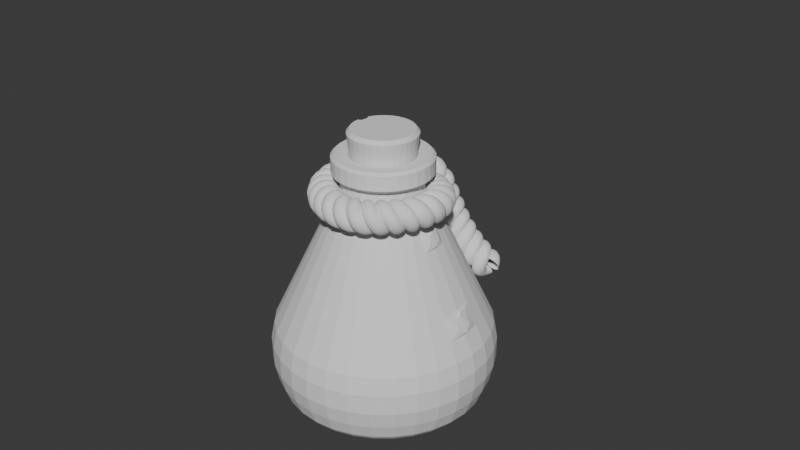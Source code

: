 # Source: elixir_bottle.blend  (saved by Blender 4.4.32; exported with 4.5.12 LTS)
import bpy
from mathutils import Matrix  # noqa: F401  (used for matrix-valued properties, if any)

bpy.ops.wm.read_factory_settings(use_empty=True)
scene = bpy.context.scene
scene.name = 'Scene'

# ---- collections
col_collection = bpy.data.collections.new('Collection'); scene.collection.children.link(col_collection)

# ---- world
world_world = bpy.data.worlds.new('World'); scene.world = world_world
world_world.use_nodes = True; world_world.node_tree.nodes.clear()
_N = world_world.node_tree.nodes; _L = world_world.node_tree.links
n0 = _N.new('ShaderNodeOutputWorld'); n0.name = 'World Output'; n0.location = (300, 300)
n1 = _N.new('ShaderNodeBackground'); n1.name = 'Background'; n1.location = (10, 300)
n1.inputs[0].default_value = (0.05088, 0.05088, 0.05088, 1.0)
_L.new(n1.outputs[0], n0.inputs[0])
n0.is_active_output = True
world_world.color = (0.05088, 0.05088, 0.05088)
world_world.sun_shadow_jitter_overblur = 0.0

# ---- meshes
me_cylinder = bpy.data.meshes.new('Cylinder')
me_cylinder.from_pydata([(0.0, 0.2693, 0.08556), (0.05253, 0.2641, 0.08556), (0.103, 0.2488, 0.08556), (0.1496, 0.2239, 0.08556), (0.1904, 0.1904, 0.08556), (0.2239, 0.1496, 0.08556), (0.2488, 0.103, 0.08556), (0.2641, 0.05253, 0.08556), (0.2693, 0.0, 0.08556), (0.2641, -0.05253, 0.08556), (0.2488, -0.103, 0.08556), (0.2239, -0.1496, 0.08556), (0.1904, -0.1904, 0.08556), (0.1496, -0.2239, 0.08556), (0.103, -0.2488, 0.08556), (0.05253, -0.2641, 0.08556), (0.0, -0.2693, 0.08556), (-0.05253, -0.2641, 0.08556), (-0.103, -0.2488, 0.08556), (-0.1496, -0.2239, 0.08556), (-0.1904, -0.1904, 0.08556), (-0.2239, -0.1496, 0.08556), (-0.2488, -0.103, 0.08556), (-0.2641, -0.05253, 0.08556), (-0.2693, 0.0, 0.08556), (-0.2641, 0.05253, 0.08556), (-0.2488, 0.103, 0.08556), (-0.2239, 0.1496, 0.08556), (-0.1904, 0.1904, 0.08556), (-0.1496, 0.2239, 0.08556), (-0.103, 0.2488, 0.08556), (-0.05253, 0.2641, 0.08556), (0.06145, 0.3089, 1.817), (1.595e-09, 0.315, 1.817), (0.1205, 0.291, 1.817), (0.175, 0.2619, 1.817), (0.2227, 0.2227, 1.817), (0.2619, 0.175, 1.817), (0.291, 0.1205, 1.817), (0.3089, 0.06145, 1.817), (0.315, 8.424e-09, 1.817), (0.3089, -0.06145, 1.817), (0.291, -0.1205, 1.817), (0.2619, -0.175, 1.817), (0.2227, -0.2227, 1.817), (0.175, -0.2619, 1.817), (0.1205, -0.291, 1.817), (0.06145, -0.3089, 1.817), (1.595e-09, -0.315, 1.817), (-0.06145, -0.3089, 1.817), (-0.1205, -0.291, 1.817), (-0.175, -0.2619, 1.817), (-0.2227, -0.2227, 1.817), (-0.2619, -0.175, 1.817), (-0.291, -0.1205, 1.817), (-0.3089, -0.06145, 1.817), (-0.315, 8.424e-09, 1.817), (-0.3089, 0.06145, 1.817), (-0.291, 0.1205, 1.817), (-0.2619, 0.175, 1.817), (-0.2227, 0.2227, 1.817), (-0.175, 0.2619, 1.817), (-0.1205, 0.291, 1.817), (-0.06145, 0.3089, 1.817), (0.04755, 0.239, 1.834), (4.883e-09, 0.2437, 1.834), (0.09327, 0.2252, 1.834), (0.1354, 0.2026, 1.834), (0.1723, 0.1723, 1.834), (0.2026, 0.1354, 1.834), (0.2252, 0.09327, 1.834), (0.239, 0.04755, 1.834), (0.2437, 5.139e-09, 1.834), (0.239, -0.04755, 1.834), (0.2252, -0.09327, 1.834), (0.2026, -0.1354, 1.834), (0.1723, -0.1723, 1.834), (0.1354, -0.2026, 1.834), (0.09327, -0.2252, 1.834), (0.04755, -0.239, 1.834), (4.883e-09, -0.2437, 1.834), (-0.04755, -0.239, 1.834), (-0.09327, -0.2252, 1.834), (-0.1354, -0.2026, 1.834), (-0.1723, -0.1723, 1.834), (-0.2026, -0.1354, 1.834), (-0.2252, -0.09327, 1.834), (-0.239, -0.04755, 1.834), (-0.2437, 5.139e-09, 1.834), (-0.239, 0.04755, 1.834), (-0.2252, 0.09327, 1.834), (-0.2026, 0.1354, 1.834), (-0.1723, 0.1723, 1.834), (-0.1354, 0.2026, 1.834), (-0.09327, 0.2252, 1.834), (-0.04755, 0.239, 1.834), (0.0, 0.6229, 0.0), (0.1215, 0.6109, 0.0), (0.2384, 0.5754, 0.0), (0.346, 0.5179, 0.0), (0.4404, 0.4404, 0.0), (0.5179, 0.346, 0.0), (0.5754, 0.2384, 0.0), (0.6109, 0.1215, 0.0), (0.6229, 0.0, 0.0), (0.6109, -0.1215, 0.0), (0.5754, -0.2384, 0.0), (0.5179, -0.346, 0.0), (0.4404, -0.4404, 0.0), (0.346, -0.5179, 0.0), (0.2384, -0.5754, 0.0), (0.1215, -0.6109, 0.0), (0.0, -0.6229, 0.0), (-0.1215, -0.6109, 0.0), (-0.2384, -0.5754, 0.0), (-0.346, -0.5179, 0.0), (-0.4404, -0.4404, 0.0), (-0.5179, -0.346, 0.0), (-0.5754, -0.2384, 0.0), (-0.6109, -0.1215, 0.0), (-0.6229, 0.0, 0.0), (-0.6109, 0.1215, 0.0), (-0.5754, 0.2384, 0.0), (-0.5179, 0.346, 0.0), (-0.4404, 0.4404, 0.0), (-0.346, 0.5179, 0.0), (-0.2384, 0.5754, 0.0), (-0.1215, 0.6109, 0.0), (0.0, 0.7017, 0.0), (1.485e-10, 0.7894, 0.05968), (5.821e-11, 0.754, 0.01748), (0.154, 0.7742, 0.05968), (0.1369, 0.6882, 0.0), (0.1471, 0.7395, 0.01748), (0.3021, 0.7293, 0.05968), (0.2685, 0.6483, 0.0), (0.2886, 0.6966, 0.01748), (0.4386, 0.6564, 0.05968), (0.3898, 0.5834, 0.0), (0.4189, 0.627, 0.01748), (0.5582, 0.5582, 0.05968), (0.4962, 0.4962, 0.0), (0.5332, 0.5332, 0.01748), (0.6564, 0.4386, 0.05968), (0.5834, 0.3898, 0.0), (0.627, 0.4189, 0.01748), (0.7293, 0.3021, 0.05968), (0.6483, 0.2685, 0.0), (0.6966, 0.2886, 0.01748), (0.7742, 0.154, 0.05968), (0.6882, 0.1369, 0.0), (0.7395, 0.1471, 0.01748), (0.7894, 1.827e-10, 0.05968), (0.7017, 0.0, 0.0), (0.754, 5.821e-11, 0.01748), (0.7742, -0.154, 0.05968), (0.6882, -0.1369, 0.0), (0.7395, -0.1471, 0.01748), (0.7293, -0.3021, 0.05968), (0.6483, -0.2685, 0.0), (0.6966, -0.2886, 0.01748), (0.6564, -0.4386, 0.05968), (0.5834, -0.3898, 0.0), (0.627, -0.4189, 0.01748), (0.5582, -0.5582, 0.05968), (0.4962, -0.4962, 0.0), (0.5332, -0.5332, 0.01748), (0.4386, -0.6564, 0.05968), (0.3898, -0.5834, 0.0), (0.4189, -0.627, 0.01748), (0.3021, -0.7293, 0.05968), (0.2685, -0.6483, 0.0), (0.2886, -0.6966, 0.01748), (0.154, -0.7742, 0.05968), (0.1369, -0.6882, 0.0), (0.1471, -0.7395, 0.01748), (1.485e-10, -0.7894, 0.05968), (0.0, -0.7017, 0.0), (5.821e-11, -0.754, 0.01748), (-0.154, -0.7742, 0.05968), (-0.1369, -0.6882, 0.0), (-0.1471, -0.7395, 0.01748), (-0.3021, -0.7293, 0.05968), (-0.2685, -0.6483, 0.0), (-0.2886, -0.6966, 0.01748), (-0.4386, -0.6564, 0.05968), (-0.3898, -0.5834, 0.0), (-0.4189, -0.627, 0.01748), (-0.5582, -0.5582, 0.05968), (-0.4962, -0.4962, 0.0), (-0.5332, -0.5332, 0.01748), (-0.6564, -0.4386, 0.05968), (-0.5834, -0.3898, 0.0), (-0.627, -0.4189, 0.01748), (-0.7293, -0.3021, 0.05968), (-0.6483, -0.2685, 0.0), (-0.6966, -0.2886, 0.01748), (-0.7742, -0.154, 0.05968), (-0.6882, -0.1369, 0.0), (-0.7395, -0.1471, 0.01748), (-0.7894, 1.827e-10, 0.05968), (-0.7017, 0.0, 0.0), (-0.754, 5.821e-11, 0.01748), (-0.7742, 0.154, 0.05968), (-0.6882, 0.1369, 0.0), (-0.7395, 0.1471, 0.01748), (-0.7293, 0.3021, 0.05968), (-0.6483, 0.2685, 0.0), (-0.6966, 0.2886, 0.01748), (-0.6564, 0.4386, 0.05968), (-0.5834, 0.3898, 0.0), (-0.627, 0.4189, 0.01748), (-0.5582, 0.5582, 0.05968), (-0.4962, 0.4962, 0.0), (-0.5332, 0.5332, 0.01748), (-0.4386, 0.6564, 0.05968), (-0.3898, 0.5834, 0.0), (-0.4189, 0.627, 0.01748), (-0.3021, 0.7293, 0.05968), (-0.2685, 0.6483, 0.0), (-0.2886, 0.6966, 0.01748), (-0.154, 0.7742, 0.05968), (-0.1369, 0.6882, 0.0), (-0.1471, 0.7395, 0.01748), (4.433e-10, 0.8358, 0.1782), (1.917e-09, 0.8416, 0.6074), (9.313e-10, 0.8672, 0.3139), (1.397e-09, 0.8694, 0.471), (0.1642, 0.8255, 0.6074), (0.1631, 0.8198, 0.1782), (0.1696, 0.8527, 0.471), (0.1692, 0.8506, 0.3139), (0.3221, 0.7776, 0.6074), (0.3199, 0.7722, 0.1782), (0.3327, 0.8032, 0.471), (0.3319, 0.8012, 0.3139), (0.4676, 0.6998, 0.6074), (0.4644, 0.695, 0.1782), (0.483, 0.7228, 0.471), (0.4818, 0.7211, 0.3139), (0.5951, 0.5951, 0.6074), (0.591, 0.591, 0.1782), (0.6147, 0.6147, 0.471), (0.6132, 0.6132, 0.3139), (0.6998, 0.4676, 0.6074), (0.695, 0.4644, 0.1782), (0.7228, 0.483, 0.471), (0.7211, 0.4818, 0.3139), (0.7776, 0.3221, 0.6074), (0.7722, 0.3199, 0.1782), (0.8032, 0.3327, 0.471), (0.8012, 0.3319, 0.3139), (0.8255, 0.1642, 0.6074), (0.8198, 0.1631, 0.1782), (0.8527, 0.1696, 0.471), (0.8506, 0.1692, 0.3139), (0.8416, 2.36e-09, 0.6074), (0.8358, 5.456e-10, 0.1782), (0.8694, 1.63e-09, 0.471), (0.8672, 1.048e-09, 0.3139), (0.8255, -0.1642, 0.6074), (0.8198, -0.1631, 0.1782), (0.8527, -0.1696, 0.471), (0.8506, -0.1692, 0.3139), (0.7776, -0.3221, 0.6074), (0.7722, -0.3199, 0.1782), (0.8032, -0.3327, 0.471), (0.8012, -0.3319, 0.3139), (0.6998, -0.4676, 0.6074), (0.695, -0.4644, 0.1782), (0.7228, -0.483, 0.471), (0.7211, -0.4818, 0.3139), (0.5951, -0.5951, 0.6074), (0.591, -0.591, 0.1782), (0.6147, -0.6147, 0.471), (0.6132, -0.6132, 0.3139), (0.4676, -0.6998, 0.6074), (0.4644, -0.695, 0.1782), (0.483, -0.7228, 0.471), (0.4818, -0.7211, 0.3139), (0.3221, -0.7776, 0.6074), (0.3199, -0.7722, 0.1782), (0.3327, -0.8032, 0.471), (0.3319, -0.8012, 0.3139), (0.1642, -0.8255, 0.6074), (0.1631, -0.8198, 0.1782), (0.1696, -0.8527, 0.471), (0.1692, -0.8506, 0.3139), (1.917e-09, -0.8416, 0.6074), (4.433e-10, -0.8358, 0.1782), (1.397e-09, -0.8694, 0.471), (9.313e-10, -0.8672, 0.3139), (-0.1642, -0.8255, 0.6074), (-0.1631, -0.8198, 0.1782), (-0.1696, -0.8527, 0.471), (-0.1692, -0.8506, 0.3139), (-0.3221, -0.7776, 0.6074), (-0.3199, -0.7722, 0.1782), (-0.3327, -0.8032, 0.471), (-0.3319, -0.8012, 0.3139), (-0.4676, -0.6998, 0.6074), (-0.4644, -0.695, 0.1782), (-0.483, -0.7228, 0.471), (-0.4818, -0.7211, 0.3139), (-0.5951, -0.5951, 0.6074), (-0.591, -0.591, 0.1782), (-0.6147, -0.6147, 0.471), (-0.6132, -0.6132, 0.3139), (-0.6998, -0.4676, 0.6074), (-0.695, -0.4644, 0.1782), (-0.7228, -0.483, 0.471), (-0.7211, -0.4818, 0.3139), (-0.7776, -0.3221, 0.6074), (-0.7722, -0.3199, 0.1782), (-0.8032, -0.3327, 0.471), (-0.8012, -0.3319, 0.3139), (-0.8255, -0.1642, 0.6074), (-0.8198, -0.1631, 0.1782), (-0.8527, -0.1696, 0.471), (-0.8506, -0.1692, 0.3139), (-0.8416, 2.36e-09, 0.6074), (-0.8358, 5.456e-10, 0.1782), (-0.8694, 1.63e-09, 0.471), (-0.8672, 1.048e-09, 0.3139), (-0.8255, 0.1642, 0.6074), (-0.8198, 0.1631, 0.1782), (-0.8527, 0.1696, 0.471), (-0.8506, 0.1692, 0.3139), (-0.7776, 0.3221, 0.6074), (-0.7722, 0.3199, 0.1782), (-0.8032, 0.3327, 0.471), (-0.8012, 0.3319, 0.3139), (-0.6998, 0.4676, 0.6074), (-0.695, 0.4644, 0.1782), (-0.7228, 0.483, 0.471), (-0.7211, 0.4818, 0.3139), (-0.5951, 0.5951, 0.6074), (-0.591, 0.591, 0.1782), (-0.6147, 0.6147, 0.471), (-0.6132, 0.6132, 0.3139), (-0.4676, 0.6998, 0.6074), (-0.4644, 0.695, 0.1782), (-0.483, 0.7228, 0.471), (-0.4818, 0.7211, 0.3139), (-0.3221, 0.7776, 0.6074), (-0.3199, 0.7722, 0.1782), (-0.3327, 0.8032, 0.471), (-0.3319, 0.8012, 0.3139), (-0.1642, 0.8255, 0.6074), (-0.1631, 0.8198, 0.1782), (-0.1696, 0.8527, 0.471), (-0.1692, 0.8506, 0.3139), (2.795e-09, 0.3295, 1.692), (2.278e-09, 0.315, 1.775), (2.712e-09, 0.3193, 1.733), (0.06145, 0.3089, 1.775), (0.06429, 0.3232, 1.692), (0.06228, 0.3131, 1.733), (0.1205, 0.291, 1.775), (0.1261, 0.3045, 1.692), (0.1222, 0.295, 1.733), (0.175, 0.2619, 1.775), (0.1831, 0.274, 1.692), (0.1774, 0.2654, 1.733), (0.2227, 0.2227, 1.775), (0.233, 0.233, 1.692), (0.2257, 0.2257, 1.733), (0.2619, 0.175, 1.775), (0.274, 0.1831, 1.692), (0.2654, 0.1774, 1.733), (0.291, 0.1205, 1.775), (0.3045, 0.1261, 1.692), (0.295, 0.1222, 1.733), (0.3089, 0.06145, 1.775), (0.3232, 0.06429, 1.692), (0.3131, 0.06228, 1.733), (0.315, 8.424e-09, 1.775), (0.3295, 8.208e-09, 1.692), (0.3193, 8.373e-09, 1.733), (0.3089, -0.06145, 1.775), (0.3232, -0.06429, 1.692), (0.3131, -0.06228, 1.733), (0.291, -0.1205, 1.775), (0.3045, -0.1261, 1.692), (0.295, -0.1222, 1.733), (0.2619, -0.175, 1.775), (0.274, -0.1831, 1.692), (0.2654, -0.1774, 1.733), (0.2227, -0.2227, 1.775), (0.233, -0.233, 1.692), (0.2257, -0.2257, 1.733), (0.175, -0.2619, 1.775), (0.1831, -0.274, 1.692), (0.1774, -0.2654, 1.733), (0.1205, -0.291, 1.775), (0.1261, -0.3045, 1.692), (0.1222, -0.295, 1.733), (0.06145, -0.3089, 1.775), (0.06429, -0.3232, 1.692), (0.06228, -0.3131, 1.733), (2.278e-09, -0.315, 1.775), (2.795e-09, -0.3295, 1.692), (2.712e-09, -0.3193, 1.733), (-0.06145, -0.3089, 1.775), (-0.06429, -0.3232, 1.692), (-0.06228, -0.3131, 1.733), (-0.1205, -0.291, 1.775), (-0.1261, -0.3045, 1.692), (-0.1222, -0.295, 1.733), (-0.175, -0.2619, 1.775), (-0.1831, -0.274, 1.692), (-0.1774, -0.2654, 1.733), (-0.2227, -0.2227, 1.775), (-0.233, -0.233, 1.692), (-0.2257, -0.2257, 1.733), (-0.2619, -0.175, 1.775), (-0.274, -0.1831, 1.692), (-0.2654, -0.1774, 1.733), (-0.291, -0.1205, 1.775), (-0.3045, -0.1261, 1.692), (-0.295, -0.1222, 1.733), (-0.3089, -0.06145, 1.775), (-0.3232, -0.06429, 1.692), (-0.3131, -0.06228, 1.733), (-0.315, 8.424e-09, 1.775), (-0.3295, 8.208e-09, 1.692), (-0.3193, 8.373e-09, 1.733), (-0.3089, 0.06145, 1.775), (-0.3232, 0.06429, 1.692), (-0.3131, 0.06228, 1.733), (-0.291, 0.1205, 1.775), (-0.3045, 0.1261, 1.692), (-0.295, 0.1222, 1.733), (-0.2619, 0.175, 1.775), (-0.274, 0.1831, 1.692), (-0.2654, 0.1774, 1.733), (-0.2227, 0.2227, 1.775), (-0.233, 0.233, 1.692), (-0.2257, 0.2257, 1.733), (-0.175, 0.2619, 1.775), (-0.1831, 0.274, 1.692), (-0.1774, 0.2654, 1.733), (-0.1205, 0.291, 1.775), (-0.1261, 0.3045, 1.692), (-0.1222, 0.295, 1.733), (-0.06145, 0.3089, 1.775), (-0.06429, 0.3232, 1.692), (-0.06228, 0.3131, 1.733), (0.07431, 0.3736, 1.84), (0.06978, 0.3508, 1.817), (-2.562e-10, 0.3577, 1.817), (-1.078e-09, 0.3809, 1.84), (0.1458, 0.3519, 1.84), (0.1369, 0.3304, 1.817), (0.2116, 0.3167, 1.84), (0.1987, 0.2974, 1.817), (0.2693, 0.2693, 1.84), (0.2529, 0.2529, 1.817), (0.3167, 0.2116, 1.84), (0.2974, 0.1987, 1.817), (0.3519, 0.1458, 1.84), (0.3304, 0.1369, 1.817), (0.3736, 0.07431, 1.84), (0.3508, 0.06978, 1.817), (0.3809, 5.806e-09, 1.84), (0.3577, 6.729e-09, 1.817), (0.3736, -0.07431, 1.84), (0.3508, -0.06978, 1.817), (0.3519, -0.1458, 1.84), (0.3304, -0.1369, 1.817), (0.3167, -0.2116, 1.84), (0.2974, -0.1987, 1.817), (0.2693, -0.2693, 1.84), (0.2529, -0.2529, 1.817), (0.2116, -0.3167, 1.84), (0.1987, -0.2974, 1.817), (0.1458, -0.3519, 1.84), (0.1369, -0.3304, 1.817), (0.07431, -0.3736, 1.84), (0.06978, -0.3508, 1.817), (-1.078e-09, -0.3809, 1.84), (-2.562e-10, -0.3577, 1.817), (-0.07431, -0.3736, 1.84), (-0.06978, -0.3508, 1.817), (-0.1458, -0.3519, 1.84), (-0.1369, -0.3304, 1.817), (-0.2116, -0.3167, 1.84), (-0.1987, -0.2974, 1.817), (-0.2693, -0.2693, 1.84), (-0.2529, -0.2529, 1.817), (-0.3167, -0.2116, 1.84), (-0.2974, -0.1987, 1.817), (-0.3519, -0.1458, 1.84), (-0.3304, -0.1369, 1.817), (-0.3736, -0.07431, 1.84), (-0.3508, -0.06978, 1.817), (-0.3809, 5.806e-09, 1.84), (-0.3577, 6.729e-09, 1.817), (-0.3736, 0.07431, 1.84), (-0.3508, 0.06978, 1.817), (-0.3519, 0.1458, 1.84), (-0.3304, 0.1369, 1.817), (-0.3167, 0.2116, 1.84), (-0.2974, 0.1987, 1.817), (-0.2693, 0.2693, 1.84), (-0.2529, 0.2529, 1.817), (-0.2116, 0.3167, 1.84), (-0.1987, 0.2974, 1.817), (-0.1458, 0.3519, 1.84), (-0.1369, 0.3304, 1.817), (-0.07431, 0.3736, 1.84), (-0.06978, 0.3508, 1.817), (0.06979, 0.3508, 1.975), (0.07431, 0.3736, 1.954), (-1.656e-10, 0.3809, 1.954), (5.352e-11, 0.3577, 1.975), (0.1369, 0.3305, 1.975), (0.1458, 0.3519, 1.954), (0.1987, 0.2974, 1.975), (0.2116, 0.3167, 1.954), (0.2529, 0.2529, 1.975), (0.2693, 0.2693, 1.954), (0.2974, 0.1987, 1.975), (0.3167, 0.2116, 1.954), (0.3305, 0.1369, 1.975), (0.3519, 0.1458, 1.954), (0.3508, 0.06979, 1.975), (0.3736, 0.07431, 1.954), (0.3577, 5.693e-09, 1.975), (0.3809, 5.806e-09, 1.954), (0.3508, -0.06979, 1.975), (0.3736, -0.07431, 1.954), (0.3305, -0.1369, 1.975), (0.3519, -0.1458, 1.954), (0.2974, -0.1987, 1.975), (0.3167, -0.2116, 1.954), (0.2529, -0.2529, 1.975), (0.2693, -0.2693, 1.954), (0.1987, -0.2974, 1.975), (0.2116, -0.3167, 1.954), (0.1369, -0.3305, 1.975), (0.1458, -0.3519, 1.954), (0.06979, -0.3508, 1.975), (0.07431, -0.3736, 1.954), (5.352e-11, -0.3577, 1.975), (-1.656e-10, -0.3809, 1.954), (-0.06979, -0.3508, 1.975), (-0.07431, -0.3736, 1.954), (-0.1369, -0.3305, 1.975), (-0.1458, -0.3519, 1.954), (-0.1987, -0.2974, 1.975), (-0.2116, -0.3167, 1.954), (-0.2529, -0.2529, 1.975), (-0.2693, -0.2693, 1.954), (-0.2974, -0.1987, 1.975), (-0.3167, -0.2116, 1.954), (-0.3305, -0.1369, 1.975), (-0.3519, -0.1458, 1.954), (-0.3508, -0.06979, 1.975), (-0.3736, -0.07431, 1.954), (-0.3577, 5.693e-09, 1.975), (-0.3809, 5.806e-09, 1.954), (-0.3508, 0.06979, 1.975), (-0.3736, 0.07431, 1.954), (-0.3305, 0.1369, 1.975), (-0.3519, 0.1458, 1.954), (-0.2974, 0.1987, 1.975), (-0.3167, 0.2116, 1.954), (-0.2529, 0.2529, 1.975), (-0.2693, 0.2693, 1.954), (-0.1987, 0.2974, 1.975), (-0.2116, 0.3167, 1.954), (-0.1369, 0.3305, 1.975), (-0.1458, 0.3519, 1.954), (-0.06979, 0.3508, 1.975), (-0.07431, 0.3736, 1.954), (0.04755, 0.239, 1.954), (0.05031, 0.2529, 1.969), (1.95e-10, 0.2579, 1.969), (7.084e-10, 0.2437, 1.954), (0.09327, 0.2252, 1.954), (0.0987, 0.2383, 1.969), (0.1354, 0.2026, 1.954), (0.1433, 0.2144, 1.969), (0.1723, 0.1723, 1.954), (0.1824, 0.1824, 1.969), (0.2026, 0.1354, 1.954), (0.2144, 0.1433, 1.969), (0.2252, 0.09327, 1.954), (0.2383, 0.0987, 1.969), (0.239, 0.04755, 1.954), (0.2529, 0.05031, 1.969), (0.2437, 5.139e-09, 1.954), (0.2579, 5.208e-09, 1.969), (0.239, -0.04755, 1.954), (0.2529, -0.05031, 1.969), (0.2252, -0.09327, 1.954), (0.2383, -0.0987, 1.969), (0.2026, -0.1354, 1.954), (0.2144, -0.1433, 1.969), (0.1723, -0.1723, 1.954), (0.1824, -0.1824, 1.969), (0.1354, -0.2026, 1.954), (0.1433, -0.2144, 1.969), (0.09327, -0.2252, 1.954), (0.0987, -0.2383, 1.969), (0.04755, -0.239, 1.954), (0.05031, -0.2529, 1.969), (7.084e-10, -0.2437, 1.954), (1.95e-10, -0.2579, 1.969), (-0.04755, -0.239, 1.954), (-0.05031, -0.2529, 1.969), (-0.09327, -0.2252, 1.954), (-0.0987, -0.2383, 1.969), (-0.1354, -0.2026, 1.954), (-0.1433, -0.2144, 1.969), (-0.1723, -0.1723, 1.954), (-0.1824, -0.1824, 1.969), (-0.2026, -0.1354, 1.954), (-0.2144, -0.1433, 1.969), (-0.2252, -0.09327, 1.954), (-0.2383, -0.0987, 1.969), (-0.239, -0.04755, 1.954), (-0.2529, -0.05031, 1.969), (-0.2437, 5.139e-09, 1.954), (-0.2579, 5.208e-09, 1.969), (-0.239, 0.04755, 1.954), (-0.2529, 0.05031, 1.969), (-0.2252, 0.09327, 1.954), (-0.2383, 0.0987, 1.969), (-0.2026, 0.1354, 1.954), (-0.2144, 0.1433, 1.969), (-0.1723, 0.1723, 1.954), (-0.1824, 0.1824, 1.969), (-0.1354, 0.2026, 1.954), (-0.1433, 0.2144, 1.969), (-0.09327, 0.2252, 1.954), (-0.0987, 0.2383, 1.969), (-0.04755, 0.239, 1.954), (-0.05031, 0.2529, 1.969), (0.453, 6.785e-09, 1.488), (0.4582, -0.04838, 1.463), (0.4582, 0.04838, 1.463), (0.4792, -0.05049, 1.415), (0.4792, 0.05049, 1.415), (0.4961, 6.121e-09, 1.381), (0.7276, -0.06034, 0.874), (0.7276, 0.06034, 0.874), (0.7192, 3.681e-09, 0.906), (0.7622, -0.0611, 0.8185), (0.7622, 0.0611, 0.8185), (0.7845, 4.653e-09, 0.7827), (0.4161, 7.22e-09, 1.509), (0.4081, -0.08117, 1.509), (0.4081, 0.08117, 1.509), (0.4764, -0.09476, 1.361), (0.4764, 0.09476, 1.361), (0.4857, 6.424e-09, 1.361), (0.6903, 4.088e-09, 0.928), (0.677, -0.1347, 0.928), (0.677, 0.1347, 0.928), (0.7559, -0.1504, 0.7576), (0.7559, 0.1504, 0.7576), (0.7708, 3.169e-09, 0.7576)], [], [(134, 131, 229, 233), (137, 134, 233, 237), (140, 137, 237, 241), (143, 140, 241, 245), (146, 143, 245, 249), (149, 146, 249, 253), (152, 149, 253, 257), (155, 152, 257, 261), (158, 155, 261, 265), (161, 158, 265, 269), (164, 161, 269, 273), (167, 164, 273, 277), (170, 167, 277, 281), (173, 170, 281, 285), (176, 173, 285, 289), (179, 176, 289, 293), (182, 179, 293, 297), (185, 182, 297, 301), (188, 185, 301, 305), (191, 188, 305, 309), (194, 191, 309, 313), (197, 194, 313, 317), (200, 197, 317, 321), (203, 200, 321, 325), (206, 203, 325, 329), (209, 206, 329, 333), (212, 209, 333, 337), (215, 212, 337, 341), (218, 215, 341, 345), (221, 218, 345, 349), (129, 221, 349, 224), (0, 1, 2, 3, 4, 5, 6, 7, 8, 9, 10, 11, 12, 13, 14, 15, 16, 17, 18, 19, 20, 21, 22, 23, 24, 25, 26, 27, 28, 29, 30, 31), (452, 448, 513, 517), (228, 356, 359, 232), (654, 374, 377, 652), (340, 440, 443, 344), (288, 401, 404, 292), (324, 428, 431, 328), (272, 389, 392, 276), (308, 416, 419, 312), (652, 377, 380, 653), (344, 443, 446, 348), (292, 404, 407, 296), (328, 431, 434, 332), (240, 365, 368, 244), (276, 392, 395, 280), (312, 419, 422, 316), (256, 663, 661, 260), (296, 407, 410, 300), (332, 434, 437, 336), (244, 368, 371, 248), (280, 395, 398, 284), (355, 353, 33, 32), (316, 422, 425, 320), (348, 446, 352, 225), (264, 383, 386, 268), (300, 410, 413, 304), (336, 437, 440, 340), (252, 662, 663, 256), (284, 398, 401, 288), (320, 425, 428, 324), (232, 359, 362, 236), (458, 456, 521, 523), (506, 504, 569, 571), (480, 478, 543, 545), (32, 33, 450, 449), (508, 506, 571, 573), (482, 480, 545, 547), (36, 35, 455, 457), (510, 508, 573, 575), (484, 482, 547, 549), (456, 454, 519, 521), (579, 638, 95, 65), (486, 484, 549, 551), (460, 458, 523, 525), (454, 452, 517, 519), (488, 486, 551, 553), (462, 460, 525, 527), (490, 488, 553, 555), (464, 462, 527, 529), (492, 490, 555, 557), (466, 464, 529, 531), (494, 492, 557, 559), (468, 466, 531, 533), (496, 494, 559, 561), (470, 468, 533, 535), (498, 496, 561, 563), (472, 470, 535, 537), (500, 498, 563, 565), (474, 472, 537, 539), (502, 500, 565, 567), (476, 474, 539, 541), (504, 502, 567, 569), (478, 476, 541, 543), (616, 614, 83, 84), (63, 62, 509, 511), (50, 49, 483, 485), (37, 36, 457, 459), (33, 63, 511, 450), (51, 50, 485, 487), (38, 37, 459, 461), (52, 51, 487, 489), (39, 38, 461, 463), (53, 52, 489, 491), (40, 39, 463, 465), (54, 53, 491, 493), (41, 40, 465, 467), (55, 54, 493, 495), (42, 41, 467, 469), (56, 55, 495, 497), (43, 42, 469, 471), (57, 56, 497, 499), (44, 43, 471, 473), (58, 57, 499, 501), (45, 44, 473, 475), (59, 58, 501, 503), (46, 45, 475, 477), (34, 32, 449, 453), (60, 59, 503, 505), (47, 46, 477, 479), (451, 510, 575, 514), (61, 60, 505, 507), (48, 47, 479, 481), (35, 34, 453, 455), (62, 61, 507, 509), (49, 48, 481, 483), (580, 576, 64, 66), (582, 580, 66, 67), (586, 584, 68, 69), (588, 586, 69, 70), (590, 588, 70, 71), (592, 590, 71, 72), (594, 592, 72, 73), (596, 594, 73, 74), (598, 596, 74, 75), (600, 598, 75, 76), (602, 600, 76, 77), (604, 602, 77, 78), (606, 604, 78, 79), (608, 606, 79, 80), (610, 608, 80, 81), (612, 610, 81, 82), (613, 615, 550, 548), (614, 612, 82, 83), (618, 616, 84, 85), (620, 618, 85, 86), (622, 620, 86, 87), (624, 622, 87, 88), (626, 624, 88, 89), (628, 626, 89, 90), (630, 628, 90, 91), (632, 630, 91, 92), (634, 632, 92, 93), (636, 634, 93, 94), (638, 636, 94, 95), (584, 582, 67, 68), (587, 589, 524, 522), (615, 617, 552, 550), (589, 591, 526, 524), (617, 619, 554, 552), (591, 593, 528, 526), (619, 621, 556, 554), (593, 595, 530, 528), (621, 623, 558, 556), (595, 597, 532, 530), (623, 625, 560, 558), (597, 599, 534, 532), (625, 627, 562, 560), (599, 601, 536, 534), (627, 629, 564, 562), (601, 603, 538, 536), (629, 631, 566, 564), (603, 605, 540, 538), (577, 581, 516, 512), (631, 633, 568, 566), (605, 607, 542, 540), (578, 577, 512, 515), (633, 635, 570, 568), (607, 609, 544, 542), (581, 583, 518, 516), (635, 637, 572, 570), (609, 611, 546, 544), (583, 585, 520, 518), (637, 639, 574, 572), (611, 613, 548, 546), (585, 587, 522, 520), (639, 578, 515, 574), (96, 127, 222, 128), (99, 98, 135, 138), (100, 99, 138, 141), (101, 100, 141, 144), (102, 101, 144, 147), (103, 102, 147, 150), (104, 103, 150, 153), (105, 104, 153, 156), (106, 105, 156, 159), (107, 106, 159, 162), (108, 107, 162, 165), (109, 108, 165, 168), (110, 109, 168, 171), (111, 110, 171, 174), (112, 111, 174, 177), (113, 112, 177, 180), (114, 113, 180, 183), (115, 114, 183, 186), (116, 115, 186, 189), (117, 116, 189, 192), (118, 117, 192, 195), (119, 118, 195, 198), (120, 119, 198, 201), (121, 120, 201, 204), (122, 121, 204, 207), (123, 122, 207, 210), (124, 123, 210, 213), (125, 124, 213, 216), (126, 125, 216, 219), (127, 126, 219, 222), (353, 445, 63, 33), (358, 355, 32, 34), (361, 358, 34, 35), (364, 361, 35, 36), (367, 364, 36, 37), (370, 367, 37, 38), (373, 370, 38, 39), (376, 373, 39, 40), (379, 376, 40, 41), (382, 379, 41, 42), (385, 382, 42, 43), (388, 385, 43, 44), (391, 388, 44, 45), (394, 391, 45, 46), (397, 394, 46, 47), (400, 397, 47, 48), (403, 400, 48, 49), (406, 403, 49, 50), (409, 406, 50, 51), (412, 409, 51, 52), (415, 412, 52, 53), (418, 415, 53, 54), (421, 418, 54, 55), (424, 421, 55, 56), (427, 424, 56, 57), (430, 427, 57, 58), (433, 430, 58, 59), (436, 433, 59, 60), (439, 436, 60, 61), (442, 439, 61, 62), (445, 442, 62, 63), (98, 97, 132, 135), (1, 0, 96, 97), (2, 1, 97, 98), (3, 2, 98, 99), (4, 3, 99, 100), (5, 4, 100, 101), (6, 5, 101, 102), (7, 6, 102, 103), (8, 7, 103, 104), (9, 8, 104, 105), (10, 9, 105, 106), (11, 10, 106, 107), (12, 11, 107, 108), (13, 12, 108, 109), (14, 13, 109, 110), (15, 14, 110, 111), (16, 15, 111, 112), (17, 16, 112, 113), (18, 17, 113, 114), (19, 18, 114, 115), (20, 19, 115, 116), (21, 20, 116, 117), (22, 21, 117, 118), (23, 22, 118, 119), (24, 23, 119, 120), (25, 24, 120, 121), (26, 25, 121, 122), (27, 26, 122, 123), (28, 27, 123, 124), (29, 28, 124, 125), (30, 29, 125, 126), (31, 30, 126, 127), (0, 31, 127, 96), (129, 131, 133, 130), (130, 133, 132, 128), (131, 134, 136, 133), (133, 136, 135, 132), (134, 137, 139, 136), (136, 139, 138, 135), (137, 140, 142, 139), (139, 142, 141, 138), (140, 143, 145, 142), (142, 145, 144, 141), (143, 146, 148, 145), (145, 148, 147, 144), (146, 149, 151, 148), (148, 151, 150, 147), (149, 152, 154, 151), (151, 154, 153, 150), (152, 155, 157, 154), (154, 157, 156, 153), (155, 158, 160, 157), (157, 160, 159, 156), (158, 161, 163, 160), (160, 163, 162, 159), (161, 164, 166, 163), (163, 166, 165, 162), (164, 167, 169, 166), (166, 169, 168, 165), (167, 170, 172, 169), (169, 172, 171, 168), (170, 173, 175, 172), (172, 175, 174, 171), (173, 176, 178, 175), (175, 178, 177, 174), (176, 179, 181, 178), (178, 181, 180, 177), (179, 182, 184, 181), (181, 184, 183, 180), (182, 185, 187, 184), (184, 187, 186, 183), (185, 188, 190, 187), (187, 190, 189, 186), (188, 191, 193, 190), (190, 193, 192, 189), (191, 194, 196, 193), (193, 196, 195, 192), (194, 197, 199, 196), (196, 199, 198, 195), (197, 200, 202, 199), (199, 202, 201, 198), (200, 203, 205, 202), (202, 205, 204, 201), (203, 206, 208, 205), (205, 208, 207, 204), (206, 209, 211, 208), (208, 211, 210, 207), (209, 212, 214, 211), (211, 214, 213, 210), (212, 215, 217, 214), (214, 217, 216, 213), (215, 218, 220, 217), (217, 220, 219, 216), (218, 221, 223, 220), (220, 223, 222, 219), (221, 129, 130, 223), (223, 130, 128, 222), (97, 96, 128, 132), (225, 228, 230, 227), (227, 230, 231, 226), (226, 231, 229, 224), (228, 232, 234, 230), (230, 234, 235, 231), (231, 235, 233, 229), (232, 236, 238, 234), (234, 238, 239, 235), (235, 239, 237, 233), (236, 240, 242, 238), (238, 242, 243, 239), (239, 243, 241, 237), (240, 244, 246, 242), (242, 246, 247, 243), (243, 247, 245, 241), (244, 248, 250, 246), (246, 250, 251, 247), (247, 251, 249, 245), (248, 252, 254, 250), (250, 254, 255, 251), (251, 255, 253, 249), (252, 256, 258, 254), (254, 258, 259, 255), (255, 259, 257, 253), (256, 260, 262, 258), (258, 262, 263, 259), (259, 263, 261, 257), (260, 264, 266, 262), (262, 266, 267, 263), (263, 267, 265, 261), (264, 268, 270, 266), (266, 270, 271, 267), (267, 271, 269, 265), (268, 272, 274, 270), (270, 274, 275, 271), (271, 275, 273, 269), (272, 276, 278, 274), (274, 278, 279, 275), (275, 279, 277, 273), (276, 280, 282, 278), (278, 282, 283, 279), (279, 283, 281, 277), (280, 284, 286, 282), (282, 286, 287, 283), (283, 287, 285, 281), (284, 288, 290, 286), (286, 290, 291, 287), (287, 291, 289, 285), (288, 292, 294, 290), (290, 294, 295, 291), (291, 295, 293, 289), (292, 296, 298, 294), (294, 298, 299, 295), (295, 299, 297, 293), (296, 300, 302, 298), (298, 302, 303, 299), (299, 303, 301, 297), (300, 304, 306, 302), (302, 306, 307, 303), (303, 307, 305, 301), (304, 308, 310, 306), (306, 310, 311, 307), (307, 311, 309, 305), (308, 312, 314, 310), (310, 314, 315, 311), (311, 315, 313, 309), (312, 316, 318, 314), (314, 318, 319, 315), (315, 319, 317, 313), (316, 320, 322, 318), (318, 322, 323, 319), (319, 323, 321, 317), (320, 324, 326, 322), (322, 326, 327, 323), (323, 327, 325, 321), (324, 328, 330, 326), (326, 330, 331, 327), (327, 331, 329, 325), (328, 332, 334, 330), (330, 334, 335, 331), (331, 335, 333, 329), (332, 336, 338, 334), (334, 338, 339, 335), (335, 339, 337, 333), (336, 340, 342, 338), (338, 342, 343, 339), (339, 343, 341, 337), (340, 344, 346, 342), (342, 346, 347, 343), (343, 347, 345, 341), (344, 348, 350, 346), (346, 350, 351, 347), (347, 351, 349, 345), (348, 225, 227, 350), (350, 227, 226, 351), (351, 226, 224, 349), (131, 129, 224, 229), (356, 352, 354, 357), (357, 354, 353, 355), (359, 356, 357, 360), (360, 357, 355, 358), (362, 359, 360, 363), (363, 360, 358, 361), (365, 362, 363, 366), (366, 363, 361, 364), (368, 365, 366, 369), (369, 366, 364, 367), (371, 368, 369, 372), (372, 369, 367, 370), (374, 371, 372, 375), (375, 372, 370, 373), (377, 374, 375, 378), (378, 375, 373, 376), (380, 377, 378, 381), (381, 378, 376, 379), (383, 380, 381, 384), (384, 381, 379, 382), (386, 383, 384, 387), (387, 384, 382, 385), (389, 386, 387, 390), (390, 387, 385, 388), (392, 389, 390, 393), (393, 390, 388, 391), (395, 392, 393, 396), (396, 393, 391, 394), (398, 395, 396, 399), (399, 396, 394, 397), (401, 398, 399, 402), (402, 399, 397, 400), (404, 401, 402, 405), (405, 402, 400, 403), (407, 404, 405, 408), (408, 405, 403, 406), (410, 407, 408, 411), (411, 408, 406, 409), (413, 410, 411, 414), (414, 411, 409, 412), (416, 413, 414, 417), (417, 414, 412, 415), (419, 416, 417, 420), (420, 417, 415, 418), (422, 419, 420, 423), (423, 420, 418, 421), (425, 422, 423, 426), (426, 423, 421, 424), (428, 425, 426, 429), (429, 426, 424, 427), (431, 428, 429, 432), (432, 429, 427, 430), (434, 431, 432, 435), (435, 432, 430, 433), (437, 434, 435, 438), (438, 435, 433, 436), (440, 437, 438, 441), (441, 438, 436, 439), (443, 440, 441, 444), (444, 441, 439, 442), (446, 443, 444, 447), (447, 444, 442, 445), (352, 446, 447, 354), (354, 447, 445, 353), (268, 386, 389, 272), (449, 450, 451, 448), (453, 449, 448, 452), (455, 453, 452, 454), (457, 455, 454, 456), (459, 457, 456, 458), (461, 459, 458, 460), (463, 461, 460, 462), (465, 463, 462, 464), (467, 465, 464, 466), (469, 467, 466, 468), (471, 469, 468, 470), (473, 471, 470, 472), (475, 473, 472, 474), (477, 475, 474, 476), (479, 477, 476, 478), (481, 479, 478, 480), (483, 481, 480, 482), (485, 483, 482, 484), (487, 485, 484, 486), (489, 487, 486, 488), (491, 489, 488, 490), (493, 491, 490, 492), (495, 493, 492, 494), (497, 495, 494, 496), (499, 497, 496, 498), (501, 499, 498, 500), (503, 501, 500, 502), (505, 503, 502, 504), (507, 505, 504, 506), (509, 507, 506, 508), (511, 509, 508, 510), (450, 511, 510, 451), (513, 514, 515, 512), (517, 513, 512, 516), (519, 517, 516, 518), (521, 519, 518, 520), (523, 521, 520, 522), (525, 523, 522, 524), (527, 525, 524, 526), (529, 527, 526, 528), (531, 529, 528, 530), (533, 531, 530, 532), (535, 533, 532, 534), (537, 535, 534, 536), (539, 537, 536, 538), (541, 539, 538, 540), (543, 541, 540, 542), (545, 543, 542, 544), (547, 545, 544, 546), (549, 547, 546, 548), (551, 549, 548, 550), (553, 551, 550, 552), (555, 553, 552, 554), (557, 555, 554, 556), (559, 557, 556, 558), (561, 559, 558, 560), (563, 561, 560, 562), (565, 563, 562, 564), (567, 565, 564, 566), (569, 567, 566, 568), (571, 569, 568, 570), (573, 571, 570, 572), (575, 573, 572, 574), (514, 575, 574, 515), (448, 451, 514, 513), (577, 578, 579, 576), (581, 577, 576, 580), (583, 581, 580, 582), (585, 583, 582, 584), (587, 585, 584, 586), (589, 587, 586, 588), (591, 589, 588, 590), (593, 591, 590, 592), (595, 593, 592, 594), (597, 595, 594, 596), (599, 597, 596, 598), (601, 599, 598, 600), (603, 601, 600, 602), (605, 603, 602, 604), (607, 605, 604, 606), (609, 607, 606, 608), (611, 609, 608, 610), (613, 611, 610, 612), (615, 613, 612, 614), (617, 615, 614, 616), (619, 617, 616, 618), (621, 619, 618, 620), (623, 621, 620, 622), (625, 623, 622, 624), (627, 625, 624, 626), (629, 627, 626, 628), (631, 629, 628, 630), (633, 631, 630, 632), (635, 633, 632, 634), (637, 635, 634, 636), (639, 637, 636, 638), (578, 639, 638, 579), (576, 579, 65, 64), (304, 413, 416, 308), (225, 352, 356, 228), (365, 240, 236, 362), (660, 656, 657, 658), (658, 657, 655, 659), (640, 641, 643, 645), (260, 661, 659, 655, 653, 380, 383, 264), (248, 371, 374, 654, 656, 660, 662, 252), (641, 640, 652, 653), (640, 642, 654, 652), (643, 641, 653, 655), (642, 644, 656, 654), (644, 645, 657, 656), (645, 643, 655, 657), (642, 640, 645, 644), (648, 651, 650, 647), (646, 648, 658, 659), (648, 647, 660, 658), (647, 650, 662, 660), (646, 649, 651, 648), (651, 649, 661, 663), (650, 651, 663, 662), (649, 646, 659, 661)])
_uv = me_cylinder.uv_layers.new(name='UVMap')
_uv.uv.foreach_set('vector', [0.8236, 0.4278, 0.7875, 0.4387, 0.7909, 0.4554, 0.8301, 0.4435, 0.8569, 0.41, 0.8236, 0.4278, 0.8301, 0.4435, 0.8663, 0.4241, 0.886, 0.386, 0.8569, 0.41, 0.8663, 0.4241, 0.8981, 0.3981, 0.91, 0.3569, 0.886, 0.386, 0.8981, 0.3981, 0.9241, 0.3663, 0.9278, 0.3236, 0.91, 0.3569, 0.9241, 0.3663, 0.9435, 0.3301, 0.9387, 0.2875, 0.9278, 0.3236, 0.9435, 0.3301, 0.9554, 0.2909, 0.9424, 0.25, 0.9387, 0.2875, 0.9554, 0.2909, 0.9594, 0.25, 0.9387, 0.2125, 0.9424, 0.25, 0.9594, 0.25, 0.9554, 0.2091, 0.9278, 0.1764, 0.9387, 0.2125, 0.9554, 0.2091, 0.9435, 0.1699, 0.91, 0.1431, 0.9278, 0.1764, 0.9435, 0.1699, 0.9241, 0.1337, 0.886, 0.114, 0.91, 0.1431, 0.9241, 0.1337, 0.8981, 0.1019, 0.8569, 0.09002, 0.886, 0.114, 0.8981, 0.1019, 0.8663, 0.0759, 0.8236, 0.07224, 0.8569, 0.09002, 0.8663, 0.0759, 0.8301, 0.05655, 0.7875, 0.06129, 0.8236, 0.07224, 0.8301, 0.05655, 0.7909, 0.04463, 0.75, 0.0576, 0.7875, 0.06129, 0.7909, 0.04463, 0.75, 0.04061, 0.7125, 0.06129, 0.75, 0.0576, 0.75, 0.04061, 0.7091, 0.04463, 0.6764, 0.07224, 0.7125, 0.06129, 0.7091, 0.04463, 0.6699, 0.05655, 0.6431, 0.09002, 0.6764, 0.07224, 0.6699, 0.05655, 0.6337, 0.0759, 0.614, 0.114, 0.6431, 0.09002, 0.6337, 0.0759, 0.6019, 0.1019, 0.59, 0.1431, 0.614, 0.114, 0.6019, 0.1019, 0.5759, 0.1337, 0.5722, 0.1764, 0.59, 0.1431, 0.5759, 0.1337, 0.5565, 0.1699, 0.5613, 0.2125, 0.5722, 0.1764, 0.5565, 0.1699, 0.5446, 0.2091, 0.5576, 0.25, 0.5613, 0.2125, 0.5446, 0.2091, 0.5406, 0.25, 0.5613, 0.2875, 0.5576, 0.25, 0.5406, 0.25, 0.5446, 0.2909, 0.5722, 0.3236, 0.5613, 0.2875, 0.5446, 0.2909, 0.5565, 0.3301, 0.59, 0.3569, 0.5722, 0.3236, 0.5565, 0.3301, 0.5759, 0.3663, 0.614, 0.386, 0.59, 0.3569, 0.5759, 0.3663, 0.6019, 0.3981, 0.6431, 0.41, 0.614, 0.386, 0.6019, 0.3981, 0.6337, 0.4241, 0.6764, 0.4278, 0.6431, 0.41, 0.6337, 0.4241, 0.6699, 0.4435, 0.7125, 0.4387, 0.6764, 0.4278, 0.6699, 0.4435, 0.7091, 0.4554, 0.75, 0.4424, 0.7125, 0.4387, 0.7091, 0.4554, 0.75, 0.4594, 0.75, 0.3146, 0.7626, 0.3134, 0.7747, 0.3097, 0.7859, 0.3037, 0.7957, 0.2957, 0.8037, 0.2859, 0.8097, 0.2747, 0.8134, 0.2626, 0.8146, 0.25, 0.8134, 0.2374, 0.8097, 0.2253, 0.8037, 0.2141, 0.7957, 0.2043, 0.7859, 0.1963, 0.7747, 0.1903, 0.7626, 0.1866, 0.75, 0.1854, 0.7374, 0.1866, 0.7253, 0.1903, 0.7141, 0.1963, 0.7043, 0.2043, 0.6963, 0.2141, 0.6903, 0.2253, 0.6866, 0.2374, 0.6854, 0.25, 0.6866, 0.2626, 0.6903, 0.2747, 0.6963, 0.2859, 0.7043, 0.2957, 0.7141, 0.3037, 0.7253, 0.3097, 0.7374, 0.3134, 0.9375, 1.0, 0.9688, 1.0, 0.9688, 1.0, 0.9375, 1.0, 0.9688, 0.583, 0.9688, 0.9778, 0.9375, 0.9778, 0.9375, 0.583, 0.7812, 0.9111, 0.7812, 0.9778, 0.75, 0.9778, 0.75, 0.9111, 0.09375, 0.583, 0.09375, 0.9778, 0.0625, 0.9778, 0.0625, 0.583, 0.5, 0.583, 0.5, 0.9778, 0.4688, 0.9778, 0.4688, 0.583, 0.2188, 0.583, 0.2188, 0.9778, 0.1875, 0.9778, 0.1875, 0.583, 0.625, 0.583, 0.625, 0.9778, 0.5938, 0.9778, 0.5938, 0.583, 0.3438, 0.583, 0.3438, 0.9778, 0.3125, 0.9778, 0.3125, 0.583, 0.75, 0.9111, 0.75, 0.9778, 0.7188, 0.9778, 0.7188, 0.9111, 0.0625, 0.583, 0.0625, 0.9778, 0.03125, 0.9778, 0.03125, 0.583, 0.4688, 0.583, 0.4688, 0.9778, 0.4375, 0.9778, 0.4375, 0.583, 0.1875, 0.583, 0.1875, 0.9778, 0.1562, 0.9778, 0.1562, 0.583, 0.875, 0.583, 0.875, 0.9778, 0.8437, 0.9778, 0.8438, 0.583, 0.5938, 0.583, 0.5938, 0.9778, 0.5625, 0.9778, 0.5625, 0.583, 0.3125, 0.583, 0.3125, 0.9778, 0.2812, 0.9778, 0.2812, 0.583, 0.75, 0.583, 0.75, 0.6376, 0.7188, 0.6376, 0.7188, 0.583, 0.4375, 0.583, 0.4375, 0.9778, 0.4062, 0.9778, 0.4062, 0.583, 0.1562, 0.583, 0.1562, 0.9778, 0.125, 0.9778, 0.125, 0.583, 0.8438, 0.583, 0.8438, 0.9778, 0.8125, 0.9778, 0.8125, 0.583, 0.5625, 0.583, 0.5625, 0.9778, 0.5312, 0.9778, 0.5312, 0.583, 0.9688, 1.0, 1.0, 1.0, 1.0, 1.0, 0.9688, 1.0, 0.2812, 0.583, 0.2812, 0.9778, 0.25, 0.9778, 0.25, 0.583, 0.03125, 0.583, 0.03125, 0.9778, 0.0, 0.9778, 0.0, 0.583, 0.6875, 0.583, 0.6875, 0.9778, 0.6562, 0.9778, 0.6562, 0.583, 0.4062, 0.583, 0.4062, 0.9778, 0.375, 0.9778, 0.375, 0.583, 0.125, 0.583, 0.125, 0.9778, 0.09375, 0.9778, 0.09375, 0.583, 0.7812, 0.583, 0.7812, 0.6376, 0.75, 0.6376, 0.75, 0.583, 0.5312, 0.583, 0.5312, 0.9778, 0.5, 0.9778, 0.5, 0.583, 0.25, 0.583, 0.25, 0.9778, 0.2188, 0.9778, 0.2188, 0.583, 0.9375, 0.583, 0.9375, 0.9778, 0.9062, 0.9778, 0.9062, 0.583, 0.8438, 1.0, 0.875, 1.0, 0.875, 1.0, 0.8438, 1.0, 0.09375, 1.0, 0.125, 1.0, 0.125, 1.0, 0.09375, 1.0, 0.5, 1.0, 0.5312, 1.0, 0.5312, 1.0, 0.5, 1.0, 0.9688, 1.0, 1.0, 1.0, 1.0, 1.0, 0.9688, 1.0, 0.0625, 1.0, 0.09375, 1.0, 0.09375, 1.0, 0.0625, 1.0, 0.4688, 1.0, 0.5, 1.0, 0.5, 1.0, 0.4688, 1.0, 0.875, 1.0, 0.9062, 1.0, 0.9062, 1.0, 0.875, 1.0, 0.03125, 1.0, 0.0625, 1.0, 0.0625, 1.0, 0.03125, 1.0, 0.4375, 1.0, 0.4688, 1.0, 0.4688, 1.0, 0.4375, 1.0, 0.875, 1.0, 0.9063, 1.0, 0.9062, 1.0, 0.875, 1.0, 0.25, 0.423, 0.2163, 0.4196, 0.2163, 0.4196, 0.25, 0.423, 0.4062, 1.0, 0.4375, 1.0, 0.4375, 1.0, 0.4062, 1.0, 0.8125, 1.0, 0.8438, 1.0, 0.8438, 1.0, 0.8125, 1.0, 0.9062, 1.0, 0.9375, 1.0, 0.9375, 1.0, 0.9063, 1.0, 0.375, 1.0, 0.4062, 1.0, 0.4062, 1.0, 0.375, 1.0, 0.7812, 1.0, 0.8125, 1.0, 0.8125, 1.0, 0.7812, 1.0, 0.3438, 1.0, 0.375, 1.0, 0.375, 1.0, 0.3438, 1.0, 0.75, 1.0, 0.7812, 1.0, 0.7812, 1.0, 0.75, 1.0, 0.3125, 1.0, 0.3438, 1.0, 0.3438, 1.0, 0.3125, 1.0, 0.7188, 1.0, 0.75, 1.0, 0.75, 1.0, 0.7188, 1.0, 0.2812, 1.0, 0.3125, 1.0, 0.3125, 1.0, 0.2812, 1.0, 0.6875, 1.0, 0.7188, 1.0, 0.7188, 1.0, 0.6875, 1.0, 0.25, 1.0, 0.2812, 1.0, 0.2812, 1.0, 0.25, 1.0, 0.6562, 1.0, 0.6875, 1.0, 0.6875, 1.0, 0.6562, 1.0, 0.2188, 1.0, 0.25, 1.0, 0.25, 1.0, 0.2188, 1.0, 0.625, 1.0, 0.6562, 1.0, 0.6562, 1.0, 0.625, 1.0, 0.1875, 1.0, 0.2188, 1.0, 0.2188, 1.0, 0.1875, 1.0, 0.5938, 1.0, 0.625, 1.0, 0.625, 1.0, 0.5938, 1.0, 0.1562, 1.0, 0.1875, 1.0, 0.1875, 1.0, 0.1562, 1.0, 0.5625, 1.0, 0.5938, 1.0, 0.5938, 1.0, 0.5625, 1.0, 0.125, 1.0, 0.1562, 1.0, 0.1562, 1.0, 0.125, 1.0, 0.5312, 1.0, 0.5625, 1.0, 0.5625, 1.0, 0.5312, 1.0, 0.1277, 0.1277, 0.1539, 0.1062, 0.1539, 0.1062, 0.1277, 0.1277, 0.03125, 1.0, 0.0625, 1.0, 0.0625, 1.0, 0.03125, 1.0, 0.4375, 1.0, 0.4688, 1.0, 0.4688, 1.0, 0.4375, 1.0, 0.8438, 1.0, 0.875, 1.0, 0.875, 1.0, 0.8437, 1.0, 0.0, 1.0, 0.03125, 1.0, 0.03125, 1.0, 0.0, 1.0, 0.4062, 1.0, 0.4375, 1.0, 0.4375, 1.0, 0.4062, 1.0, 0.8125, 1.0, 0.8438, 1.0, 0.8438, 1.0, 0.8125, 1.0, 0.375, 1.0, 0.4062, 1.0, 0.4062, 1.0, 0.375, 1.0, 0.7812, 1.0, 0.8125, 1.0, 0.8125, 1.0, 0.7812, 1.0, 0.3438, 1.0, 0.375, 1.0, 0.375, 1.0, 0.3438, 1.0, 0.75, 1.0, 0.7812, 1.0, 0.7812, 1.0, 0.75, 1.0, 0.3125, 1.0, 0.3438, 1.0, 0.3438, 1.0, 0.3125, 1.0, 0.7188, 1.0, 0.75, 1.0, 0.75, 1.0, 0.7188, 1.0, 0.2812, 1.0, 0.3125, 1.0, 0.3125, 1.0, 0.2812, 1.0, 0.6875, 1.0, 0.7188, 1.0, 0.7188, 1.0, 0.6875, 1.0, 0.25, 1.0, 0.2812, 1.0, 0.2812, 1.0, 0.25, 1.0, 0.6562, 1.0, 0.6875, 1.0, 0.6875, 1.0, 0.6562, 1.0, 0.2188, 1.0, 0.25, 1.0, 0.25, 1.0, 0.2188, 1.0, 0.625, 1.0, 0.6562, 1.0, 0.6562, 1.0, 0.625, 1.0, 0.1875, 1.0, 0.2188, 1.0, 0.2188, 1.0, 0.1875, 1.0, 0.5938, 1.0, 0.625, 1.0, 0.625, 1.0, 0.5938, 1.0, 0.1562, 1.0, 0.1875, 1.0, 0.1875, 1.0, 0.1562, 1.0, 0.5625, 1.0, 0.5938, 1.0, 0.5938, 1.0, 0.5625, 1.0, 0.9375, 1.0, 0.9688, 1.0, 0.9688, 1.0, 0.9375, 1.0, 0.125, 1.0, 0.1562, 1.0, 0.1562, 1.0, 0.125, 1.0, 0.5312, 1.0, 0.5625, 1.0, 0.5625, 1.0, 0.5312, 1.0, 0.0, 1.0, 0.03125, 1.0, 0.03125, 1.0, 0.0, 1.0, 0.09375, 1.0, 0.125, 1.0, 0.125, 1.0, 0.09375, 1.0, 0.5, 1.0, 0.5312, 1.0, 0.5312, 1.0, 0.5, 1.0, 0.9062, 1.0, 0.9375, 1.0, 0.9375, 1.0, 0.9062, 1.0, 0.0625, 1.0, 0.09375, 1.0, 0.09375, 1.0, 0.0625, 1.0, 0.4688, 1.0, 0.5, 1.0, 0.5, 1.0, 0.4687, 1.0, 0.3162, 0.4098, 0.2837, 0.4196, 0.2837, 0.4196, 0.3162, 0.4098, 0.3461, 0.3938, 0.3162, 0.4098, 0.3162, 0.4098, 0.3461, 0.3938, 0.3938, 0.3461, 0.3723, 0.3723, 0.3723, 0.3723, 0.3938, 0.3461, 0.4098, 0.3162, 0.3938, 0.3461, 0.3938, 0.3461, 0.4098, 0.3162, 0.4196, 0.2837, 0.4098, 0.3162, 0.4098, 0.3162, 0.4196, 0.2837, 0.423, 0.25, 0.4196, 0.2837, 0.4196, 0.2837, 0.423, 0.25, 0.4196, 0.2163, 0.423, 0.25, 0.423, 0.25, 0.4196, 0.2163, 0.4098, 0.1838, 0.4196, 0.2163, 0.4196, 0.2163, 0.4098, 0.1838, 0.3938, 0.1539, 0.4098, 0.1838, 0.4098, 0.1838, 0.3938, 0.1539, 0.3723, 0.1277, 0.3938, 0.1539, 0.3938, 0.1539, 0.3723, 0.1277, 0.3461, 0.1062, 0.3723, 0.1277, 0.3723, 0.1277, 0.3461, 0.1062, 0.3162, 0.09019, 0.3461, 0.1062, 0.3461, 0.1062, 0.3162, 0.09019, 0.2837, 0.08035, 0.3162, 0.09019, 0.3162, 0.09019, 0.2837, 0.08035, 0.25, 0.07703, 0.2837, 0.08035, 0.2837, 0.08035, 0.25, 0.07703, 0.2163, 0.08035, 0.25, 0.07703, 0.25, 0.07703, 0.2163, 0.08035, 0.1838, 0.09019, 0.2163, 0.08035, 0.2163, 0.08035, 0.1838, 0.09019, 0.1812, 0.08379, 0.1501, 0.1004, 0.123, 0.05987, 0.1625, 0.03874, 0.1539, 0.1062, 0.1838, 0.09019, 0.1838, 0.09019, 0.1539, 0.1062, 0.1062, 0.1539, 0.1277, 0.1277, 0.1277, 0.1277, 0.1062, 0.1539, 0.09019, 0.1838, 0.1062, 0.1539, 0.1062, 0.1539, 0.09019, 0.1838, 0.08035, 0.2163, 0.09019, 0.1838, 0.09019, 0.1838, 0.08035, 0.2163, 0.07703, 0.25, 0.08035, 0.2163, 0.08035, 0.2163, 0.07703, 0.25, 0.08035, 0.2837, 0.07703, 0.25, 0.07703, 0.25, 0.08035, 0.2837, 0.09019, 0.3162, 0.08035, 0.2837, 0.08035, 0.2837, 0.09019, 0.3162, 0.1062, 0.3461, 0.09019, 0.3162, 0.09019, 0.3162, 0.1062, 0.3461, 0.1277, 0.3723, 0.1062, 0.3461, 0.1062, 0.3461, 0.1277, 0.3723, 0.1539, 0.3938, 0.1277, 0.3723, 0.1277, 0.3723, 0.1539, 0.3938, 0.1838, 0.4098, 0.1539, 0.3938, 0.1539, 0.3938, 0.1838, 0.4098, 0.2163, 0.4196, 0.1838, 0.4098, 0.1838, 0.4098, 0.2163, 0.4196, 0.3723, 0.3723, 0.3461, 0.3938, 0.3461, 0.3938, 0.3723, 0.3723, 0.3996, 0.3499, 0.4162, 0.3188, 0.4613, 0.3375, 0.4401, 0.377, 0.1501, 0.1004, 0.1228, 0.1228, 0.08831, 0.08831, 0.123, 0.05987, 0.4162, 0.3188, 0.4264, 0.2851, 0.4743, 0.2946, 0.4613, 0.3375, 0.1228, 0.1228, 0.1004, 0.1501, 0.05987, 0.123, 0.08831, 0.08831, 0.4264, 0.2851, 0.4299, 0.25, 0.4787, 0.25, 0.4743, 0.2946, 0.1004, 0.1501, 0.08379, 0.1812, 0.03874, 0.1625, 0.05987, 0.123, 0.4299, 0.25, 0.4264, 0.2149, 0.4743, 0.2054, 0.4787, 0.25, 0.08379, 0.1812, 0.07356, 0.2149, 0.02573, 0.2054, 0.03874, 0.1625, 0.4264, 0.2149, 0.4162, 0.1812, 0.4613, 0.1625, 0.4743, 0.2054, 0.07356, 0.2149, 0.0701, 0.25, 0.02133, 0.25, 0.02573, 0.2054, 0.4162, 0.1812, 0.3996, 0.1501, 0.4401, 0.123, 0.4613, 0.1625, 0.0701, 0.25, 0.07356, 0.2851, 0.02573, 0.2946, 0.02133, 0.25, 0.3996, 0.1501, 0.3772, 0.1228, 0.4117, 0.08831, 0.4401, 0.123, 0.07356, 0.2851, 0.08379, 0.3188, 0.03874, 0.3375, 0.02573, 0.2946, 0.3772, 0.1228, 0.3499, 0.1004, 0.377, 0.05987, 0.4117, 0.08831, 0.08379, 0.3188, 0.1004, 0.3499, 0.05987, 0.377, 0.03874, 0.3375, 0.3499, 0.1004, 0.3188, 0.08379, 0.3375, 0.03874, 0.377, 0.05987, 0.2851, 0.4264, 0.3188, 0.4162, 0.3375, 0.4613, 0.2946, 0.4743, 0.1004, 0.3499, 0.1228, 0.3772, 0.08831, 0.4117, 0.05987, 0.377, 0.3188, 0.08379, 0.2851, 0.07356, 0.2946, 0.02573, 0.3375, 0.03874, 0.25, 0.4299, 0.2851, 0.4264, 0.2946, 0.4743, 0.25, 0.4787, 0.1228, 0.3772, 0.1501, 0.3996, 0.123, 0.4401, 0.08831, 0.4117, 0.2851, 0.07356, 0.25, 0.0701, 0.25, 0.02133, 0.2946, 0.02573, 0.3188, 0.4162, 0.3499, 0.3996, 0.377, 0.4401, 0.3375, 0.4613, 0.1501, 0.3996, 0.1812, 0.4162, 0.1625, 0.4613, 0.123, 0.4401, 0.25, 0.0701, 0.2149, 0.07356, 0.2054, 0.02573, 0.25, 0.02133, 0.3499, 0.3996, 0.3772, 0.3772, 0.4117, 0.4117, 0.377, 0.4401, 0.1812, 0.4162, 0.2149, 0.4264, 0.2054, 0.4743, 0.1625, 0.4613, 0.2149, 0.07356, 0.1812, 0.08379, 0.1625, 0.03874, 0.2054, 0.02573, 0.3772, 0.3772, 0.3996, 0.3499, 0.4401, 0.377, 0.4117, 0.4117, 0.2149, 0.4264, 0.25, 0.4299, 0.25, 0.4787, 0.2054, 0.4743, 0.75, 0.3995, 0.7208, 0.3966, 0.7171, 0.4152, 0.75, 0.4184, 0.833, 0.3743, 0.8072, 0.3881, 0.8144, 0.4056, 0.8436, 0.39, 0.8557, 0.3557, 0.833, 0.3743, 0.8436, 0.39, 0.8691, 0.3691, 0.8743, 0.333, 0.8557, 0.3557, 0.8691, 0.3691, 0.89, 0.3436, 0.8881, 0.3072, 0.8743, 0.333, 0.89, 0.3436, 0.9056, 0.3144, 0.8966, 0.2792, 0.8881, 0.3072, 0.9056, 0.3144, 0.9152, 0.2829, 0.8995, 0.25, 0.8966, 0.2792, 0.9152, 0.2829, 0.9184, 0.25, 0.8966, 0.2208, 0.8995, 0.25, 0.9184, 0.25, 0.9152, 0.2171, 0.8881, 0.1928, 0.8966, 0.2208, 0.9152, 0.2171, 0.9056, 0.1856, 0.8743, 0.167, 0.8881, 0.1928, 0.9056, 0.1856, 0.89, 0.1564, 0.8557, 0.1443, 0.8743, 0.167, 0.89, 0.1564, 0.8691, 0.1309, 0.833, 0.1257, 0.8557, 0.1443, 0.8691, 0.1309, 0.8436, 0.11, 0.8072, 0.1119, 0.833, 0.1257, 0.8436, 0.11, 0.8144, 0.09442, 0.7792, 0.1034, 0.8072, 0.1119, 0.8144, 0.09442, 0.7829, 0.08483, 0.75, 0.1005, 0.7792, 0.1034, 0.7829, 0.08483, 0.75, 0.0816, 0.7208, 0.1034, 0.75, 0.1005, 0.75, 0.0816, 0.7171, 0.08483, 0.6928, 0.1119, 0.7208, 0.1034, 0.7171, 0.08483, 0.6856, 0.09442, 0.667, 0.1257, 0.6928, 0.1119, 0.6856, 0.09442, 0.6564, 0.11, 0.6443, 0.1443, 0.667, 0.1257, 0.6564, 0.11, 0.6309, 0.1309, 0.6257, 0.167, 0.6443, 0.1443, 0.6309, 0.1309, 0.61, 0.1564, 0.6119, 0.1928, 0.6257, 0.167, 0.61, 0.1564, 0.5944, 0.1856, 0.6034, 0.2208, 0.6119, 0.1928, 0.5944, 0.1856, 0.5848, 0.2171, 0.6005, 0.25, 0.6034, 0.2208, 0.5848, 0.2171, 0.5816, 0.25, 0.6034, 0.2792, 0.6005, 0.25, 0.5816, 0.25, 0.5848, 0.2829, 0.6119, 0.3072, 0.6034, 0.2792, 0.5848, 0.2829, 0.5944, 0.3144, 0.6257, 0.333, 0.6119, 0.3072, 0.5944, 0.3144, 0.61, 0.3436, 0.6443, 0.3557, 0.6257, 0.333, 0.61, 0.3436, 0.6309, 0.3691, 0.667, 0.3743, 0.6443, 0.3557, 0.6309, 0.3691, 0.6564, 0.39, 0.6928, 0.3881, 0.667, 0.3743, 0.6564, 0.39, 0.6856, 0.4056, 0.7208, 0.3966, 0.6928, 0.3881, 0.6856, 0.4056, 0.7171, 0.4152, 0.0, 1.0, 0.03125, 1.0, 0.03125, 1.0, 0.0, 1.0, 0.9375, 1.0, 0.9688, 1.0, 0.9688, 1.0, 0.9375, 1.0, 0.9062, 1.0, 0.9375, 1.0, 0.9375, 1.0, 0.9062, 1.0, 0.875, 1.0, 0.9062, 1.0, 0.9062, 1.0, 0.875, 1.0, 0.8438, 1.0, 0.875, 1.0, 0.875, 1.0, 0.8438, 1.0, 0.8125, 1.0, 0.8438, 1.0, 0.8438, 1.0, 0.8125, 1.0, 0.7812, 1.0, 0.8125, 1.0, 0.8125, 1.0, 0.7812, 1.0, 0.75, 1.0, 0.7812, 1.0, 0.7812, 1.0, 0.75, 1.0, 0.7188, 1.0, 0.75, 1.0, 0.75, 1.0, 0.7188, 1.0, 0.6875, 1.0, 0.7188, 1.0, 0.7188, 1.0, 0.6875, 1.0, 0.6562, 1.0, 0.6875, 1.0, 0.6875, 1.0, 0.6562, 1.0, 0.625, 1.0, 0.6562, 1.0, 0.6562, 1.0, 0.625, 1.0, 0.5938, 1.0, 0.625, 1.0, 0.625, 1.0, 0.5938, 1.0, 0.5625, 1.0, 0.5938, 1.0, 0.5938, 1.0, 0.5625, 1.0, 0.5312, 1.0, 0.5625, 1.0, 0.5625, 1.0, 0.5312, 1.0, 0.5, 1.0, 0.5312, 1.0, 0.5312, 1.0, 0.5, 1.0, 0.4688, 1.0, 0.5, 1.0, 0.5, 1.0, 0.4688, 1.0, 0.4375, 1.0, 0.4688, 1.0, 0.4688, 1.0, 0.4375, 1.0, 0.4062, 1.0, 0.4375, 1.0, 0.4375, 1.0, 0.4062, 1.0, 0.375, 1.0, 0.4062, 1.0, 0.4062, 1.0, 0.375, 1.0, 0.3438, 1.0, 0.375, 1.0, 0.375, 1.0, 0.3438, 1.0, 0.3125, 1.0, 0.3438, 1.0, 0.3438, 1.0, 0.3125, 1.0, 0.2812, 1.0, 0.3125, 1.0, 0.3125, 1.0, 0.2812, 1.0, 0.25, 1.0, 0.2812, 1.0, 0.2812, 1.0, 0.25, 1.0, 0.2188, 1.0, 0.25, 1.0, 0.25, 1.0, 0.2188, 1.0, 0.1875, 1.0, 0.2188, 1.0, 0.2188, 1.0, 0.1875, 1.0, 0.1562, 1.0, 0.1875, 1.0, 0.1875, 1.0, 0.1562, 1.0, 0.125, 1.0, 0.1562, 1.0, 0.1562, 1.0, 0.125, 1.0, 0.09375, 1.0, 0.125, 1.0, 0.125, 1.0, 0.09375, 1.0, 0.0625, 1.0, 0.09375, 1.0, 0.09375, 1.0, 0.0625, 1.0, 0.03125, 1.0, 0.0625, 1.0, 0.0625, 1.0, 0.03125, 1.0, 0.8072, 0.3881, 0.7792, 0.3966, 0.7829, 0.4152, 0.8144, 0.4056, 0.7626, 0.3134, 0.75, 0.3146, 0.75, 0.3995, 0.7792, 0.3966, 0.7747, 0.3097, 0.7626, 0.3134, 0.7792, 0.3966, 0.8072, 0.3881, 0.7859, 0.3037, 0.7747, 0.3097, 0.8072, 0.3881, 0.833, 0.3743, 0.7957, 0.2957, 0.7859, 0.3037, 0.833, 0.3743, 0.8557, 0.3557, 0.8037, 0.2859, 0.7957, 0.2957, 0.8557, 0.3557, 0.8743, 0.333, 0.8097, 0.2747, 0.8037, 0.2859, 0.8743, 0.333, 0.8881, 0.3072, 0.8134, 0.2626, 0.8097, 0.2747, 0.8881, 0.3072, 0.8966, 0.2792, 0.8146, 0.25, 0.8134, 0.2626, 0.8966, 0.2792, 0.8995, 0.25, 0.8134, 0.2374, 0.8146, 0.25, 0.8995, 0.25, 0.8966, 0.2208, 0.8097, 0.2253, 0.8134, 0.2374, 0.8966, 0.2208, 0.8881, 0.1928, 0.8037, 0.2141, 0.8097, 0.2253, 0.8881, 0.1928, 0.8743, 0.167, 0.7957, 0.2043, 0.8037, 0.2141, 0.8743, 0.167, 0.8557, 0.1443, 0.7859, 0.1963, 0.7957, 0.2043, 0.8557, 0.1443, 0.833, 0.1257, 0.7747, 0.1903, 0.7859, 0.1963, 0.833, 0.1257, 0.8072, 0.1119, 0.7626, 0.1866, 0.7747, 0.1903, 0.8072, 0.1119, 0.7792, 0.1034, 0.75, 0.1854, 0.7626, 0.1866, 0.7792, 0.1034, 0.75, 0.1005, 0.7374, 0.1866, 0.75, 0.1854, 0.75, 0.1005, 0.7208, 0.1034, 0.7253, 0.1903, 0.7374, 0.1866, 0.7208, 0.1034, 0.6928, 0.1119, 0.7141, 0.1963, 0.7253, 0.1903, 0.6928, 0.1119, 0.667, 0.1257, 0.7043, 0.2043, 0.7141, 0.1963, 0.667, 0.1257, 0.6443, 0.1443, 0.6963, 0.2141, 0.7043, 0.2043, 0.6443, 0.1443, 0.6257, 0.167, 0.6903, 0.2253, 0.6963, 0.2141, 0.6257, 0.167, 0.6119, 0.1928, 0.6866, 0.2374, 0.6903, 0.2253, 0.6119, 0.1928, 0.6034, 0.2208, 0.6854, 0.25, 0.6866, 0.2374, 0.6034, 0.2208, 0.6005, 0.25, 0.6866, 0.2626, 0.6854, 0.25, 0.6005, 0.25, 0.6034, 0.2792, 0.6903, 0.2747, 0.6866, 0.2626, 0.6034, 0.2792, 0.6119, 0.3072, 0.6963, 0.2859, 0.6903, 0.2747, 0.6119, 0.3072, 0.6257, 0.333, 0.7043, 0.2957, 0.6963, 0.2859, 0.6257, 0.333, 0.6443, 0.3557, 0.7141, 0.3037, 0.7043, 0.2957, 0.6443, 0.3557, 0.667, 0.3743, 0.7253, 0.3097, 0.7141, 0.3037, 0.667, 0.3743, 0.6928, 0.3881, 0.7374, 0.3134, 0.7253, 0.3097, 0.6928, 0.3881, 0.7208, 0.3966, 0.75, 0.3146, 0.7374, 0.3134, 0.7208, 0.3966, 0.75, 0.3995, 0.75, 0.4424, 0.7875, 0.4387, 0.7859, 0.4303, 0.75, 0.4338, 0.75, 0.4338, 0.7859, 0.4303, 0.7829, 0.4152, 0.75, 0.4184, 0.7875, 0.4387, 0.8236, 0.4278, 0.8203, 0.4198, 0.7859, 0.4303, 0.7859, 0.4303, 0.8203, 0.4198, 0.8144, 0.4056, 0.7829, 0.4152, 0.8236, 0.4278, 0.8569, 0.41, 0.8521, 0.4028, 0.8203, 0.4198, 0.8203, 0.4198, 0.8521, 0.4028, 0.8436, 0.39, 0.8144, 0.4056, 0.8569, 0.41, 0.886, 0.386, 0.88, 0.38, 0.8521, 0.4028, 0.8521, 0.4028, 0.88, 0.38, 0.8691, 0.3691, 0.8436, 0.39, 0.886, 0.386, 0.91, 0.3569, 0.9028, 0.3521, 0.88, 0.38, 0.88, 0.38, 0.9028, 0.3521, 0.89, 0.3436, 0.8691, 0.3691, 0.91, 0.3569, 0.9278, 0.3236, 0.9198, 0.3203, 0.9028, 0.3521, 0.9028, 0.3521, 0.9198, 0.3203, 0.9056, 0.3144, 0.89, 0.3436, 0.9278, 0.3236, 0.9387, 0.2875, 0.9303, 0.2859, 0.9198, 0.3203, 0.9198, 0.3203, 0.9303, 0.2859, 0.9152, 0.2829, 0.9056, 0.3144, 0.9387, 0.2875, 0.9424, 0.25, 0.9338, 0.25, 0.9303, 0.2859, 0.9303, 0.2859, 0.9338, 0.25, 0.9184, 0.25, 0.9152, 0.2829, 0.9424, 0.25, 0.9387, 0.2125, 0.9303, 0.2141, 0.9338, 0.25, 0.9338, 0.25, 0.9303, 0.2141, 0.9152, 0.2171, 0.9184, 0.25, 0.9387, 0.2125, 0.9278, 0.1764, 0.9198, 0.1797, 0.9303, 0.2141, 0.9303, 0.2141, 0.9198, 0.1797, 0.9056, 0.1856, 0.9152, 0.2171, 0.9278, 0.1764, 0.91, 0.1431, 0.9028, 0.1479, 0.9198, 0.1797, 0.9198, 0.1797, 0.9028, 0.1479, 0.89, 0.1564, 0.9056, 0.1856, 0.91, 0.1431, 0.886, 0.114, 0.88, 0.12, 0.9028, 0.1479, 0.9028, 0.1479, 0.88, 0.12, 0.8691, 0.1309, 0.89, 0.1564, 0.886, 0.114, 0.8569, 0.09002, 0.8521, 0.09716, 0.88, 0.12, 0.88, 0.12, 0.8521, 0.09716, 0.8436, 0.11, 0.8691, 0.1309, 0.8569, 0.09002, 0.8236, 0.07224, 0.8203, 0.08017, 0.8521, 0.09716, 0.8521, 0.09716, 0.8203, 0.08017, 0.8144, 0.09442, 0.8436, 0.11, 0.8236, 0.07224, 0.7875, 0.06129, 0.7859, 0.06971, 0.8203, 0.08017, 0.8203, 0.08017, 0.7859, 0.06971, 0.7829, 0.08483, 0.8144, 0.09442, 0.7875, 0.06129, 0.75, 0.0576, 0.75, 0.06618, 0.7859, 0.06971, 0.7859, 0.06971, 0.75, 0.06618, 0.75, 0.0816, 0.7829, 0.08483, 0.75, 0.0576, 0.7125, 0.06129, 0.7141, 0.06971, 0.75, 0.06618, 0.75, 0.06618, 0.7141, 0.06971, 0.7171, 0.08483, 0.75, 0.0816, 0.7125, 0.06129, 0.6764, 0.07224, 0.6797, 0.08017, 0.7141, 0.06971, 0.7141, 0.06971, 0.6797, 0.08017, 0.6856, 0.09442, 0.7171, 0.08483, 0.6764, 0.07224, 0.6431, 0.09002, 0.6479, 0.09716, 0.6797, 0.08017, 0.6797, 0.08017, 0.6479, 0.09716, 0.6564, 0.11, 0.6856, 0.09442, 0.6431, 0.09002, 0.614, 0.114, 0.62, 0.12, 0.6479, 0.09716, 0.6479, 0.09716, 0.62, 0.12, 0.6309, 0.1309, 0.6564, 0.11, 0.614, 0.114, 0.59, 0.1431, 0.5972, 0.1479, 0.62, 0.12, 0.62, 0.12, 0.5972, 0.1479, 0.61, 0.1564, 0.6309, 0.1309, 0.59, 0.1431, 0.5722, 0.1764, 0.5802, 0.1797, 0.5972, 0.1479, 0.5972, 0.1479, 0.5802, 0.1797, 0.5944, 0.1856, 0.61, 0.1564, 0.5722, 0.1764, 0.5613, 0.2125, 0.5697, 0.2141, 0.5802, 0.1797, 0.5802, 0.1797, 0.5697, 0.2141, 0.5848, 0.2171, 0.5944, 0.1856, 0.5613, 0.2125, 0.5576, 0.25, 0.5662, 0.25, 0.5697, 0.2141, 0.5697, 0.2141, 0.5662, 0.25, 0.5816, 0.25, 0.5848, 0.2171, 0.5576, 0.25, 0.5613, 0.2875, 0.5697, 0.2859, 0.5662, 0.25, 0.5662, 0.25, 0.5697, 0.2859, 0.5848, 0.2829, 0.5816, 0.25, 0.5613, 0.2875, 0.5722, 0.3236, 0.5802, 0.3203, 0.5697, 0.2859, 0.5697, 0.2859, 0.5802, 0.3203, 0.5944, 0.3144, 0.5848, 0.2829, 0.5722, 0.3236, 0.59, 0.3569, 0.5972, 0.3521, 0.5802, 0.3203, 0.5802, 0.3203, 0.5972, 0.3521, 0.61, 0.3436, 0.5944, 0.3144, 0.59, 0.3569, 0.614, 0.386, 0.62, 0.38, 0.5972, 0.3521, 0.5972, 0.3521, 0.62, 0.38, 0.6309, 0.3691, 0.61, 0.3436, 0.614, 0.386, 0.6431, 0.41, 0.6479, 0.4028, 0.62, 0.38, 0.62, 0.38, 0.6479, 0.4028, 0.6564, 0.39, 0.6309, 0.3691, 0.6431, 0.41, 0.6764, 0.4278, 0.6797, 0.4198, 0.6479, 0.4028, 0.6479, 0.4028, 0.6797, 0.4198, 0.6856, 0.4056, 0.6564, 0.39, 0.6764, 0.4278, 0.7125, 0.4387, 0.7141, 0.4303, 0.6797, 0.4198, 0.6797, 0.4198, 0.7141, 0.4303, 0.7171, 0.4152, 0.6856, 0.4056, 0.7125, 0.4387, 0.75, 0.4424, 0.75, 0.4338, 0.7141, 0.4303, 0.7141, 0.4303, 0.75, 0.4338, 0.75, 0.4184, 0.7171, 0.4152, 0.7792, 0.3966, 0.75, 0.3995, 0.75, 0.4184, 0.7829, 0.4152, 1.0, 0.583, 0.9688, 0.583, 0.9691, 0.5331, 0.9997, 0.5331, 0.9997, 0.5331, 0.9691, 0.5331, 0.9696, 0.5, 0.9991, 0.5, 0.7513, 0.4899, 0.7955, 0.4855, 0.7909, 0.4554, 0.75, 0.4594, 0.9688, 0.583, 0.9375, 0.583, 0.9378, 0.5331, 0.9684, 0.5331, 0.9684, 0.5331, 0.9378, 0.5331, 0.9384, 0.5, 0.9679, 0.5, 0.7981, 0.485, 0.8406, 0.4721, 0.8301, 0.4435, 0.7909, 0.4554, 0.9375, 0.583, 0.9062, 0.583, 0.9066, 0.5331, 0.9372, 0.5331, 0.9372, 0.5331, 0.9066, 0.5331, 0.9071, 0.5, 0.9366, 0.5, 0.843, 0.4711, 0.8822, 0.4502, 0.8663, 0.4241, 0.8301, 0.4435, 0.9062, 0.583, 0.875, 0.583, 0.8753, 0.5331, 0.9059, 0.5331, 0.9059, 0.5331, 0.8753, 0.5331, 0.8759, 0.5, 0.9054, 0.5, 0.8844, 0.4487, 0.9187, 0.4206, 0.8981, 0.3981, 0.8663, 0.4241, 0.875, 0.583, 0.8438, 0.583, 0.8441, 0.5331, 0.8747, 0.5331, 0.8747, 0.5331, 0.8441, 0.5331, 0.8446, 0.5, 0.8741, 0.5, 0.9206, 0.4187, 0.9487, 0.3844, 0.9241, 0.3663, 0.8981, 0.3981, 0.8438, 0.583, 0.8125, 0.583, 0.8128, 0.5331, 0.8434, 0.5331, 0.8434, 0.5331, 0.8128, 0.5331, 0.8134, 0.5, 0.8429, 0.5, 0.9502, 0.3822, 0.9711, 0.343, 0.9435, 0.3301, 0.9241, 0.3663, 0.8125, 0.583, 0.7812, 0.583, 0.7816, 0.5331, 0.8122, 0.5331, 0.8122, 0.5331, 0.7816, 0.5331, 0.7821, 0.5, 0.8116, 0.5, 0.9721, 0.3406, 0.985, 0.2981, 0.9554, 0.2909, 0.9435, 0.3301, 0.7812, 0.583, 0.75, 0.583, 0.7503, 0.5331, 0.7809, 0.5331, 0.7809, 0.5331, 0.7503, 0.5331, 0.7509, 0.5, 0.7804, 0.5, 0.9855, 0.2955, 0.9899, 0.2513, 0.9594, 0.25, 0.9554, 0.2909, 0.75, 0.583, 0.7188, 0.583, 0.7191, 0.5331, 0.7497, 0.5331, 0.7497, 0.5331, 0.7191, 0.5331, 0.7196, 0.5, 0.7491, 0.5, 0.9899, 0.2487, 0.9855, 0.2045, 0.9554, 0.2091, 0.9594, 0.25, 0.7188, 0.583, 0.6875, 0.583, 0.6878, 0.5331, 0.7184, 0.5331, 0.7184, 0.5331, 0.6878, 0.5331, 0.6884, 0.5, 0.7179, 0.5, 0.985, 0.2019, 0.9721, 0.1594, 0.9435, 0.1699, 0.9554, 0.2091, 0.6875, 0.583, 0.6562, 0.583, 0.6566, 0.5331, 0.6872, 0.5331, 0.6872, 0.5331, 0.6566, 0.5331, 0.6571, 0.5, 0.6866, 0.5, 0.9711, 0.157, 0.9502, 0.1178, 0.9241, 0.1337, 0.9435, 0.1699, 0.6562, 0.583, 0.625, 0.583, 0.6253, 0.5331, 0.6559, 0.5331, 0.6559, 0.5331, 0.6253, 0.5331, 0.6259, 0.5, 0.6554, 0.5, 0.9487, 0.1156, 0.9206, 0.08133, 0.8981, 0.1019, 0.9241, 0.1337, 0.625, 0.583, 0.5938, 0.583, 0.5941, 0.5331, 0.6247, 0.5331, 0.6247, 0.5331, 0.5941, 0.5331, 0.5946, 0.5, 0.6241, 0.5, 0.9187, 0.07945, 0.8844, 0.0513, 0.8663, 0.0759, 0.8981, 0.1019, 0.5938, 0.583, 0.5625, 0.583, 0.5628, 0.5331, 0.5934, 0.5331, 0.5934, 0.5331, 0.5628, 0.5331, 0.5634, 0.5, 0.5929, 0.5, 0.8822, 0.04982, 0.843, 0.0289, 0.8301, 0.05655, 0.8663, 0.0759, 0.5625, 0.583, 0.5312, 0.583, 0.5316, 0.5331, 0.5622, 0.5331, 0.5622, 0.5331, 0.5316, 0.5331, 0.5321, 0.5, 0.5616, 0.5, 0.8406, 0.02788, 0.7981, 0.015, 0.7909, 0.04463, 0.8301, 0.05655, 0.5312, 0.583, 0.5, 0.583, 0.5003, 0.5331, 0.5309, 0.5331, 0.5309, 0.5331, 0.5003, 0.5331, 0.5009, 0.5, 0.5304, 0.5, 0.7955, 0.01448, 0.7513, 0.01013, 0.75, 0.04061, 0.7909, 0.04463, 0.5, 0.583, 0.4688, 0.583, 0.4691, 0.5331, 0.4997, 0.5331, 0.4997, 0.5331, 0.4691, 0.5331, 0.4696, 0.5, 0.4991, 0.5, 0.7487, 0.01013, 0.7045, 0.01448, 0.7091, 0.04463, 0.75, 0.04061, 0.4688, 0.583, 0.4375, 0.583, 0.4378, 0.5331, 0.4684, 0.5331, 0.4684, 0.5331, 0.4378, 0.5331, 0.4384, 0.5, 0.4679, 0.5, 0.7019, 0.015, 0.6594, 0.02788, 0.6699, 0.05655, 0.7091, 0.04463, 0.4375, 0.583, 0.4062, 0.583, 0.4066, 0.5331, 0.4372, 0.5331, 0.4372, 0.5331, 0.4066, 0.5331, 0.4071, 0.5, 0.4366, 0.5, 0.657, 0.0289, 0.6178, 0.04982, 0.6337, 0.0759, 0.6699, 0.05655, 0.4062, 0.583, 0.375, 0.583, 0.3753, 0.5331, 0.4059, 0.5331, 0.4059, 0.5331, 0.3753, 0.5331, 0.3759, 0.5, 0.4054, 0.5, 0.6156, 0.0513, 0.5813, 0.07945, 0.6019, 0.1019, 0.6337, 0.0759, 0.375, 0.583, 0.3438, 0.583, 0.3441, 0.5331, 0.3747, 0.5331, 0.3747, 0.5331, 0.3441, 0.5331, 0.3446, 0.5, 0.3741, 0.5, 0.5794, 0.08133, 0.5513, 0.1156, 0.5759, 0.1337, 0.6019, 0.1019, 0.3438, 0.583, 0.3125, 0.583, 0.3128, 0.5331, 0.3434, 0.5331, 0.3434, 0.5331, 0.3128, 0.5331, 0.3134, 0.5, 0.3429, 0.5, 0.5498, 0.1178, 0.5289, 0.157, 0.5565, 0.1699, 0.5759, 0.1337, 0.3125, 0.583, 0.2812, 0.583, 0.2816, 0.5331, 0.3122, 0.5331, 0.3122, 0.5331, 0.2816, 0.5331, 0.2821, 0.5, 0.3116, 0.5, 0.5279, 0.1594, 0.515, 0.2019, 0.5446, 0.2091, 0.5565, 0.1699, 0.2812, 0.583, 0.25, 0.583, 0.2503, 0.5331, 0.2809, 0.5331, 0.2809, 0.5331, 0.2503, 0.5331, 0.2509, 0.5, 0.2804, 0.5, 0.5145, 0.2045, 0.5101, 0.2487, 0.5406, 0.25, 0.5446, 0.2091, 0.25, 0.583, 0.2188, 0.583, 0.2191, 0.5331, 0.2497, 0.5331, 0.2497, 0.5331, 0.2191, 0.5331, 0.2196, 0.5, 0.2491, 0.5, 0.5101, 0.2513, 0.5145, 0.2955, 0.5446, 0.2909, 0.5406, 0.25, 0.2188, 0.583, 0.1875, 0.583, 0.1878, 0.5331, 0.2184, 0.5331, 0.2184, 0.5331, 0.1878, 0.5331, 0.1884, 0.5, 0.2179, 0.5, 0.515, 0.2981, 0.5279, 0.3406, 0.5565, 0.3301, 0.5446, 0.2909, 0.1875, 0.583, 0.1562, 0.583, 0.1566, 0.5331, 0.1872, 0.5331, 0.1872, 0.5331, 0.1566, 0.5331, 0.1571, 0.5, 0.1866, 0.5, 0.5289, 0.343, 0.5498, 0.3822, 0.5759, 0.3663, 0.5565, 0.3301, 0.1562, 0.583, 0.125, 0.583, 0.1253, 0.5331, 0.1559, 0.5331, 0.1559, 0.5331, 0.1253, 0.5331, 0.1259, 0.5, 0.1554, 0.5, 0.5513, 0.3844, 0.5794, 0.4187, 0.6019, 0.3981, 0.5759, 0.3663, 0.125, 0.583, 0.09375, 0.583, 0.09409, 0.5331, 0.1247, 0.5331, 0.1247, 0.5331, 0.09409, 0.5331, 0.09464, 0.5, 0.1241, 0.5, 0.5813, 0.4206, 0.6156, 0.4487, 0.6337, 0.4241, 0.6019, 0.3981, 0.09375, 0.583, 0.0625, 0.583, 0.06284, 0.5331, 0.09341, 0.5331, 0.09341, 0.5331, 0.06284, 0.5331, 0.06339, 0.5, 0.09286, 0.5, 0.6178, 0.4502, 0.657, 0.4711, 0.6699, 0.4435, 0.6337, 0.4241, 0.0625, 0.583, 0.03125, 0.583, 0.03159, 0.5331, 0.06216, 0.5331, 0.06216, 0.5331, 0.03159, 0.5331, 0.03214, 0.5, 0.06161, 0.5, 0.6594, 0.4721, 0.7019, 0.485, 0.7091, 0.4554, 0.6699, 0.4435, 0.03125, 0.583, 0.0, 0.583, 0.0003412, 0.5331, 0.03091, 0.5331, 0.03091, 0.5331, 0.0003412, 0.5331, 0.0008881, 0.5, 0.03036, 0.5, 0.7045, 0.4855, 0.7487, 0.4899, 0.75, 0.4594, 0.7091, 0.4554, 0.7875, 0.4387, 0.75, 0.4424, 0.75, 0.4594, 0.7909, 0.4554, 0.9687, 0.9778, 1.0, 0.9778, 1.0, 1.0, 0.9688, 1.0, 0.9688, 1.0, 1.0, 1.0, 1.0, 1.0, 0.9688, 1.0, 0.9375, 0.9778, 0.9688, 0.9778, 0.9688, 1.0, 0.9375, 1.0, 0.9375, 1.0, 0.9688, 1.0, 0.9688, 1.0, 0.9375, 1.0, 0.9062, 0.9778, 0.9375, 0.9778, 0.9375, 1.0, 0.9062, 1.0, 0.9062, 1.0, 0.9375, 1.0, 0.9375, 1.0, 0.9062, 1.0, 0.875, 0.9778, 0.9062, 0.9778, 0.9062, 1.0, 0.875, 1.0, 0.875, 1.0, 0.9062, 1.0, 0.9062, 1.0, 0.875, 1.0, 0.8437, 0.9778, 0.875, 0.9778, 0.875, 1.0, 0.8438, 1.0, 0.8438, 1.0, 0.875, 1.0, 0.875, 1.0, 0.8438, 1.0, 0.8125, 0.9778, 0.8438, 0.9778, 0.8438, 1.0, 0.8125, 1.0, 0.8125, 1.0, 0.8438, 1.0, 0.8438, 1.0, 0.8125, 1.0, 0.7812, 0.9778, 0.8125, 0.9778, 0.8125, 1.0, 0.7812, 1.0, 0.7812, 1.0, 0.8125, 1.0, 0.8125, 1.0, 0.7812, 1.0, 0.75, 0.9778, 0.7812, 0.9778, 0.7812, 1.0, 0.75, 1.0, 0.75, 1.0, 0.7812, 1.0, 0.7812, 1.0, 0.75, 1.0, 0.7188, 0.9778, 0.75, 0.9778, 0.75, 1.0, 0.7188, 1.0, 0.7188, 1.0, 0.75, 1.0, 0.75, 1.0, 0.7188, 1.0, 0.6875, 0.9778, 0.7188, 0.9778, 0.7188, 1.0, 0.6875, 1.0, 0.6875, 1.0, 0.7188, 1.0, 0.7188, 1.0, 0.6875, 1.0, 0.6562, 0.9778, 0.6875, 0.9778, 0.6875, 1.0, 0.6562, 1.0, 0.6562, 1.0, 0.6875, 1.0, 0.6875, 1.0, 0.6562, 1.0, 0.625, 0.9778, 0.6562, 0.9778, 0.6562, 1.0, 0.625, 1.0, 0.625, 1.0, 0.6562, 1.0, 0.6562, 1.0, 0.625, 1.0, 0.5938, 0.9778, 0.625, 0.9778, 0.625, 1.0, 0.5938, 1.0, 0.5938, 1.0, 0.625, 1.0, 0.625, 1.0, 0.5938, 1.0, 0.5625, 0.9778, 0.5938, 0.9778, 0.5938, 1.0, 0.5625, 1.0, 0.5625, 1.0, 0.5938, 1.0, 0.5938, 1.0, 0.5625, 1.0, 0.5312, 0.9778, 0.5625, 0.9778, 0.5625, 1.0, 0.5312, 1.0, 0.5312, 1.0, 0.5625, 1.0, 0.5625, 1.0, 0.5312, 1.0, 0.5, 0.9778, 0.5312, 0.9778, 0.5312, 1.0, 0.5, 1.0, 0.5, 1.0, 0.5312, 1.0, 0.5312, 1.0, 0.5, 1.0, 0.4688, 0.9778, 0.5, 0.9778, 0.5, 1.0, 0.4688, 1.0, 0.4688, 1.0, 0.5, 1.0, 0.5, 1.0, 0.4688, 1.0, 0.4375, 0.9778, 0.4688, 0.9778, 0.4688, 1.0, 0.4375, 1.0, 0.4375, 1.0, 0.4688, 1.0, 0.4688, 1.0, 0.4375, 1.0, 0.4062, 0.9778, 0.4375, 0.9778, 0.4375, 1.0, 0.4062, 1.0, 0.4062, 1.0, 0.4375, 1.0, 0.4375, 1.0, 0.4062, 1.0, 0.375, 0.9778, 0.4062, 0.9778, 0.4062, 1.0, 0.375, 1.0, 0.375, 1.0, 0.4062, 1.0, 0.4062, 1.0, 0.375, 1.0, 0.3438, 0.9778, 0.375, 0.9778, 0.375, 1.0, 0.3438, 1.0, 0.3438, 1.0, 0.375, 1.0, 0.375, 1.0, 0.3438, 1.0, 0.3125, 0.9778, 0.3438, 0.9778, 0.3438, 1.0, 0.3125, 1.0, 0.3125, 1.0, 0.3438, 1.0, 0.3438, 1.0, 0.3125, 1.0, 0.2812, 0.9778, 0.3125, 0.9778, 0.3125, 1.0, 0.2812, 1.0, 0.2812, 1.0, 0.3125, 1.0, 0.3125, 1.0, 0.2812, 1.0, 0.25, 0.9778, 0.2812, 0.9778, 0.2812, 1.0, 0.25, 1.0, 0.25, 1.0, 0.2812, 1.0, 0.2812, 1.0, 0.25, 1.0, 0.2188, 0.9778, 0.25, 0.9778, 0.25, 1.0, 0.2188, 1.0, 0.2188, 1.0, 0.25, 1.0, 0.25, 1.0, 0.2188, 1.0, 0.1875, 0.9778, 0.2188, 0.9778, 0.2188, 1.0, 0.1875, 1.0, 0.1875, 1.0, 0.2188, 1.0, 0.2188, 1.0, 0.1875, 1.0, 0.1562, 0.9778, 0.1875, 0.9778, 0.1875, 1.0, 0.1562, 1.0, 0.1562, 1.0, 0.1875, 1.0, 0.1875, 1.0, 0.1562, 1.0, 0.125, 0.9778, 0.1562, 0.9778, 0.1562, 1.0, 0.125, 1.0, 0.125, 1.0, 0.1562, 1.0, 0.1562, 1.0, 0.125, 1.0, 0.09375, 0.9778, 0.125, 0.9778, 0.125, 1.0, 0.09375, 1.0, 0.09375, 1.0, 0.125, 1.0, 0.125, 1.0, 0.09375, 1.0, 0.0625, 0.9778, 0.09375, 0.9778, 0.09375, 1.0, 0.0625, 1.0, 0.0625, 1.0, 0.09375, 1.0, 0.09375, 1.0, 0.0625, 1.0, 0.03125, 0.9778, 0.0625, 0.9778, 0.0625, 1.0, 0.03125, 1.0, 0.03125, 1.0, 0.0625, 1.0, 0.0625, 1.0, 0.03125, 1.0, 0.0, 0.9778, 0.03125, 0.9778, 0.03125, 1.0, 0.0, 1.0, 0.0, 1.0, 0.03125, 1.0, 0.03125, 1.0, 0.0, 1.0, 0.6562, 0.583, 0.6562, 0.9778, 0.625, 0.9778, 0.625, 0.583, 0.9688, 1.0, 1.0, 1.0, 1.0, 1.0, 0.9688, 1.0, 0.9375, 1.0, 0.9688, 1.0, 0.9688, 1.0, 0.9375, 1.0, 0.9062, 1.0, 0.9375, 1.0, 0.9375, 1.0, 0.9062, 1.0, 0.875, 1.0, 0.9062, 1.0, 0.9063, 1.0, 0.875, 1.0, 0.8437, 1.0, 0.875, 1.0, 0.875, 1.0, 0.8438, 1.0, 0.8125, 1.0, 0.8438, 1.0, 0.8438, 1.0, 0.8125, 1.0, 0.7812, 1.0, 0.8125, 1.0, 0.8125, 1.0, 0.7812, 1.0, 0.75, 1.0, 0.7812, 1.0, 0.7812, 1.0, 0.75, 1.0, 0.7188, 1.0, 0.75, 1.0, 0.75, 1.0, 0.7188, 1.0, 0.6875, 1.0, 0.7188, 1.0, 0.7188, 1.0, 0.6875, 1.0, 0.6562, 1.0, 0.6875, 1.0, 0.6875, 1.0, 0.6562, 1.0, 0.625, 1.0, 0.6562, 1.0, 0.6562, 1.0, 0.625, 1.0, 0.5938, 1.0, 0.625, 1.0, 0.625, 1.0, 0.5938, 1.0, 0.5625, 1.0, 0.5938, 1.0, 0.5938, 1.0, 0.5625, 1.0, 0.5312, 1.0, 0.5625, 1.0, 0.5625, 1.0, 0.5312, 1.0, 0.5, 1.0, 0.5312, 1.0, 0.5312, 1.0, 0.5, 1.0, 0.4687, 1.0, 0.5, 1.0, 0.5, 1.0, 0.4688, 1.0, 0.4375, 1.0, 0.4688, 1.0, 0.4688, 1.0, 0.4375, 1.0, 0.4062, 1.0, 0.4375, 1.0, 0.4375, 1.0, 0.4062, 1.0, 0.375, 1.0, 0.4062, 1.0, 0.4062, 1.0, 0.375, 1.0, 0.3438, 1.0, 0.375, 1.0, 0.375, 1.0, 0.3438, 1.0, 0.3125, 1.0, 0.3438, 1.0, 0.3438, 1.0, 0.3125, 1.0, 0.2812, 1.0, 0.3125, 1.0, 0.3125, 1.0, 0.2812, 1.0, 0.25, 1.0, 0.2812, 1.0, 0.2812, 1.0, 0.25, 1.0, 0.2188, 1.0, 0.25, 1.0, 0.25, 1.0, 0.2188, 1.0, 0.1875, 1.0, 0.2188, 1.0, 0.2188, 1.0, 0.1875, 1.0, 0.1562, 1.0, 0.1875, 1.0, 0.1875, 1.0, 0.1562, 1.0, 0.125, 1.0, 0.1562, 1.0, 0.1562, 1.0, 0.125, 1.0, 0.09375, 1.0, 0.125, 1.0, 0.125, 1.0, 0.09375, 1.0, 0.0625, 1.0, 0.09375, 1.0, 0.09375, 1.0, 0.0625, 1.0, 0.03125, 1.0, 0.0625, 1.0, 0.0625, 1.0, 0.03125, 1.0, 0.0, 1.0, 0.03125, 1.0, 0.03125, 1.0, 0.0, 1.0, 0.2968, 0.4854, 0.25, 0.49, 0.25, 0.4787, 0.2946, 0.4743, 0.3418, 0.4717, 0.2968, 0.4854, 0.2946, 0.4743, 0.3375, 0.4613, 0.3833, 0.4496, 0.3418, 0.4717, 0.3375, 0.4613, 0.377, 0.4401, 0.4197, 0.4197, 0.3833, 0.4496, 0.377, 0.4401, 0.4117, 0.4117, 0.4496, 0.3833, 0.4197, 0.4197, 0.4117, 0.4117, 0.4401, 0.377, 0.4717, 0.3418, 0.4496, 0.3833, 0.4401, 0.377, 0.4613, 0.3375, 0.4854, 0.2968, 0.4717, 0.3418, 0.4613, 0.3375, 0.4743, 0.2946, 0.49, 0.25, 0.4854, 0.2968, 0.4743, 0.2946, 0.4787, 0.25, 0.4854, 0.2032, 0.49, 0.25, 0.4787, 0.25, 0.4743, 0.2054, 0.4717, 0.1582, 0.4854, 0.2032, 0.4743, 0.2054, 0.4613, 0.1625, 0.4496, 0.1167, 0.4717, 0.1582, 0.4613, 0.1625, 0.4401, 0.123, 0.4197, 0.08029, 0.4496, 0.1167, 0.4401, 0.123, 0.4117, 0.08831, 0.3833, 0.05045, 0.4197, 0.08029, 0.4117, 0.08831, 0.377, 0.05987, 0.3418, 0.02827, 0.3833, 0.05045, 0.377, 0.05987, 0.3375, 0.03874, 0.2968, 0.01461, 0.3418, 0.02827, 0.3375, 0.03874, 0.2946, 0.02573, 0.25, 0.01, 0.2968, 0.01461, 0.2946, 0.02573, 0.25, 0.02133, 0.2032, 0.01461, 0.25, 0.01, 0.25, 0.02133, 0.2054, 0.02573, 0.1582, 0.02827, 0.2032, 0.01461, 0.2054, 0.02573, 0.1625, 0.03874, 0.1167, 0.05045, 0.1582, 0.02827, 0.1625, 0.03874, 0.123, 0.05987, 0.08029, 0.08029, 0.1167, 0.05045, 0.123, 0.05987, 0.08831, 0.08831, 0.05045, 0.1167, 0.08029, 0.08029, 0.08831, 0.08831, 0.05987, 0.123, 0.02827, 0.1582, 0.05045, 0.1167, 0.05987, 0.123, 0.03874, 0.1625, 0.01461, 0.2032, 0.02827, 0.1582, 0.03874, 0.1625, 0.02573, 0.2054, 0.01, 0.25, 0.01461, 0.2032, 0.02573, 0.2054, 0.02133, 0.25, 0.01461, 0.2968, 0.01, 0.25, 0.02133, 0.25, 0.02573, 0.2946, 0.02827, 0.3418, 0.01461, 0.2968, 0.02573, 0.2946, 0.03874, 0.3375, 0.05045, 0.3833, 0.02827, 0.3418, 0.03874, 0.3375, 0.05987, 0.377, 0.08029, 0.4197, 0.05045, 0.3833, 0.05987, 0.377, 0.08831, 0.4117, 0.1167, 0.4496, 0.08029, 0.4197, 0.08831, 0.4117, 0.123, 0.4401, 0.1582, 0.4717, 0.1167, 0.4496, 0.123, 0.4401, 0.1625, 0.4613, 0.2032, 0.4854, 0.1582, 0.4717, 0.1625, 0.4613, 0.2054, 0.4743, 0.25, 0.49, 0.2032, 0.4854, 0.2054, 0.4743, 0.25, 0.4787, 0.9688, 1.0, 1.0, 1.0, 1.0, 1.0, 0.9688, 1.0, 0.2851, 0.4264, 0.25, 0.4299, 0.25, 0.423, 0.2837, 0.4196, 0.3188, 0.4162, 0.2851, 0.4264, 0.2837, 0.4196, 0.3162, 0.4098, 0.3499, 0.3996, 0.3188, 0.4162, 0.3162, 0.4098, 0.3461, 0.3938, 0.3772, 0.3772, 0.3499, 0.3996, 0.3461, 0.3938, 0.3723, 0.3723, 0.3996, 0.3499, 0.3772, 0.3772, 0.3723, 0.3723, 0.3938, 0.3461, 0.4162, 0.3188, 0.3996, 0.3499, 0.3938, 0.3461, 0.4098, 0.3162, 0.4264, 0.2851, 0.4162, 0.3188, 0.4098, 0.3162, 0.4196, 0.2837, 0.4299, 0.25, 0.4264, 0.2851, 0.4196, 0.2837, 0.423, 0.25, 0.4264, 0.2149, 0.4299, 0.25, 0.423, 0.25, 0.4196, 0.2163, 0.4162, 0.1812, 0.4264, 0.2149, 0.4196, 0.2163, 0.4098, 0.1838, 0.3996, 0.1501, 0.4162, 0.1812, 0.4098, 0.1838, 0.3938, 0.1539, 0.3772, 0.1228, 0.3996, 0.1501, 0.3938, 0.1539, 0.3723, 0.1277, 0.3499, 0.1004, 0.3772, 0.1228, 0.3723, 0.1277, 0.3461, 0.1062, 0.3188, 0.08379, 0.3499, 0.1004, 0.3461, 0.1062, 0.3162, 0.09019, 0.2851, 0.07356, 0.3188, 0.08379, 0.3162, 0.09019, 0.2837, 0.08035, 0.25, 0.0701, 0.2851, 0.07356, 0.2837, 0.08035, 0.25, 0.07703, 0.2149, 0.07356, 0.25, 0.0701, 0.25, 0.07703, 0.2163, 0.08035, 0.1812, 0.08379, 0.2149, 0.07356, 0.2163, 0.08035, 0.1838, 0.09019, 0.1501, 0.1004, 0.1812, 0.08379, 0.1838, 0.09019, 0.1539, 0.1062, 0.1228, 0.1228, 0.1501, 0.1004, 0.1539, 0.1062, 0.1277, 0.1277, 0.1004, 0.1501, 0.1228, 0.1228, 0.1277, 0.1277, 0.1062, 0.1539, 0.08379, 0.1812, 0.1004, 0.1501, 0.1062, 0.1539, 0.09019, 0.1838, 0.07356, 0.2149, 0.08379, 0.1812, 0.09019, 0.1838, 0.08035, 0.2163, 0.0701, 0.25, 0.07356, 0.2149, 0.08035, 0.2163, 0.07703, 0.25, 0.07356, 0.2851, 0.0701, 0.25, 0.07703, 0.25, 0.08035, 0.2837, 0.08379, 0.3188, 0.07356, 0.2851, 0.08035, 0.2837, 0.09019, 0.3162, 0.1004, 0.3499, 0.08379, 0.3188, 0.09019, 0.3162, 0.1062, 0.3461, 0.1228, 0.3772, 0.1004, 0.3499, 0.1062, 0.3461, 0.1277, 0.3723, 0.1501, 0.3996, 0.1228, 0.3772, 0.1277, 0.3723, 0.1539, 0.3938, 0.1812, 0.4162, 0.1501, 0.3996, 0.1539, 0.3938, 0.1838, 0.4098, 0.2149, 0.4264, 0.1812, 0.4162, 0.1838, 0.4098, 0.2163, 0.4196, 0.25, 0.4299, 0.2149, 0.4264, 0.2163, 0.4196, 0.25, 0.423, 0.2837, 0.4196, 0.25, 0.423, 0.25, 0.423, 0.2837, 0.4196, 0.375, 0.583, 0.375, 0.9778, 0.3438, 0.9778, 0.3438, 0.583, 1.0, 0.583, 1.0, 0.9778, 0.9687, 0.9778, 0.9688, 0.583, 0.875, 0.9778, 0.875, 0.583, 0.9062, 0.583, 0.9062, 0.9778, 0.7813, 0.6997, 0.7812, 0.8574, 0.75, 0.8574, 0.75, 0.6997, 0.75, 0.6997, 0.75, 0.8574, 0.7188, 0.8574, 0.7188, 0.6997, 0.75, 0.9074, 0.7226, 0.9077, 0.7223, 0.8608, 0.75, 0.8606, 0.7188, 0.583, 0.7188, 0.6376, 0.7188, 0.6997, 0.7188, 0.8574, 0.7188, 0.9111, 0.7188, 0.9778, 0.6875, 0.9778, 0.6875, 0.583, 0.8125, 0.583, 0.8125, 0.9778, 0.7812, 0.9778, 0.7812, 0.9111, 0.7812, 0.8574, 0.7813, 0.6997, 0.7812, 0.6376, 0.7812, 0.583, 0.7226, 0.9077, 0.75, 0.9074, 0.75, 0.9111, 0.7188, 0.9111, 0.75, 0.9074, 0.7774, 0.9077, 0.7812, 0.9111, 0.75, 0.9111, 0.7223, 0.8608, 0.7226, 0.9077, 0.7188, 0.9111, 0.7188, 0.8574, 0.7774, 0.9077, 0.7777, 0.8608, 0.7812, 0.8574, 0.7812, 0.9111, 0.7777, 0.8608, 0.75, 0.8606, 0.75, 0.8574, 0.7812, 0.8574, 0.75, 0.8606, 0.7223, 0.8608, 0.7188, 0.8574, 0.75, 0.8574, 0.7774, 0.9077, 0.75, 0.9074, 0.75, 0.8606, 0.7777, 0.8608, 0.75, 0.6934, 0.7499, 0.6434, 0.7758, 0.6461, 0.7771, 0.6937, 0.7228, 0.6937, 0.75, 0.6934, 0.75, 0.6997, 0.7188, 0.6997, 0.75, 0.6934, 0.7771, 0.6937, 0.7813, 0.6997, 0.75, 0.6997, 0.7771, 0.6937, 0.7758, 0.6461, 0.7786, 0.6419, 0.7813, 0.6997, 0.7228, 0.6937, 0.7226, 0.6435, 0.7499, 0.6434, 0.75, 0.6934, 0.7499, 0.6434, 0.7226, 0.6435, 0.7188, 0.6376, 0.75, 0.6376, 0.7758, 0.6461, 0.7499, 0.6434, 0.75, 0.6376, 0.7786, 0.6419, 0.7226, 0.6435, 0.7228, 0.6937, 0.7188, 0.6997, 0.7188, 0.6376])
me_cylinder.update()
me_cylinder_001 = bpy.data.meshes.new('Cylinder.001')
me_cylinder_001.from_pydata([(-5.77e-10, 0.2054, -0.3617), (0.04008, 0.2015, -0.3617), (0.07862, 0.1898, -0.3617), (0.1141, 0.1708, -0.3617), (0.1453, 0.1453, -0.3617), (0.1708, 0.1141, -0.3617), (0.1898, 0.07862, -0.3617), (0.2015, 0.04008, -0.3617), (0.2054, -5.739e-10, -0.3617), (0.2015, -0.04008, -0.3617), (0.1898, -0.07862, -0.3617), (0.1708, -0.1141, -0.3617), (0.1453, -0.1453, -0.3617), (0.1141, -0.1708, -0.3617), (0.07862, -0.1898, -0.3617), (0.04008, -0.2015, -0.3617), (-5.77e-10, -0.2054, -0.3617), (-0.04008, -0.2015, -0.3617), (-0.07862, -0.1898, -0.3617), (-0.1141, -0.1708, -0.3617), (-0.1453, -0.1453, -0.3617), (-0.1708, -0.1141, -0.3617), (-0.1898, -0.07862, -0.3617), (-0.2015, -0.04008, -0.3617), (-0.2054, -5.739e-10, -0.3617), (-0.2015, 0.04008, -0.3617), (-0.1898, 0.07862, -0.3617), (-0.1708, 0.1141, -0.3617), (-0.1453, 0.1453, -0.3617), (-0.1141, 0.1708, -0.3617), (-0.07862, 0.1898, -0.3617), (-0.04008, 0.2015, -0.3617), (-9.313e-10, 0.2404, 0.1694), (-4.428e-10, 0.2646, 0.1414), (0.04691, 0.2358, 0.1694), (0.05162, 0.2595, 0.1414), (0.09201, 0.2221, 0.1694), (0.1013, 0.2445, 0.1414), (0.1336, 0.1999, 0.1694), (0.147, 0.22, 0.1414), (0.17, 0.17, 0.1694), (0.1871, 0.1871, 0.1414), (0.1999, 0.1336, 0.1694), (0.22, 0.147, 0.1414), (0.2221, 0.09201, 0.1694), (0.2445, 0.1013, 0.1414), (0.2358, 0.04691, 0.1694), (0.2595, 0.05162, 0.1414), (0.2404, -1.164e-09, 0.1694), (0.2646, -7.887e-10, 0.1414), (0.2358, -0.04691, 0.1694), (0.2595, -0.05162, 0.1414), (0.2221, -0.09201, 0.1694), (0.2445, -0.1013, 0.1414), (0.1999, -0.1336, 0.1694), (0.22, -0.147, 0.1414), (0.17, -0.17, 0.1694), (0.1871, -0.1871, 0.1414), (0.1336, -0.1999, 0.1694), (0.147, -0.22, 0.1414), (0.09201, -0.2221, 0.1694), (0.1013, -0.2445, 0.1414), (0.04691, -0.2358, 0.1694), (0.05162, -0.2595, 0.1414), (-9.313e-10, -0.2404, 0.1694), (-4.428e-10, -0.2646, 0.1414), (-0.04691, -0.2358, 0.1694), (-0.05162, -0.2595, 0.1414), (-0.09201, -0.2221, 0.1694), (-0.1013, -0.2445, 0.1414), (-0.1336, -0.1999, 0.1694), (-0.147, -0.22, 0.1414), (-0.17, -0.17, 0.1694), (-0.1871, -0.1871, 0.1414), (-0.1999, -0.1336, 0.1694), (-0.22, -0.147, 0.1414), (-0.2221, -0.09201, 0.1694), (-0.2445, -0.1013, 0.1414), (-0.2358, -0.04691, 0.1694), (-0.2595, -0.05162, 0.1414), (-0.2404, -1.164e-09, 0.1694), (-0.2646, -7.887e-10, 0.1414), (-0.2286, 0.05162, 0.1291), (-0.2221, 0.09201, 0.1694), (-0.2445, 0.1013, 0.1414), (-0.1999, 0.1336, 0.1694), (-0.22, 0.147, 0.1414), (-0.17, 0.17, 0.1694), (-0.1871, 0.1871, 0.1414), (-0.1336, 0.1999, 0.1694), (-0.147, 0.22, 0.1414), (-0.09201, 0.2221, 0.1694), (-0.1013, 0.2445, 0.1414), (-0.04691, 0.2358, 0.1694), (-0.05162, 0.2595, 0.1414), (-0.08896, 0.076, 0.1694), (-0.2129, 0.01223, 0.1694), (-0.2056, 0.08339, 0.1694), (-0.2537, 0.04486, 0.09101), (-0.1228, 0.04972, 0.1694)], [], [(31, 94, 33, 0), (2, 37, 39, 3), (3, 39, 41, 4), (4, 41, 43, 5), (5, 43, 45, 6), (6, 45, 47, 7), (7, 47, 49, 8), (8, 49, 51, 9), (9, 51, 53, 10), (10, 53, 55, 11), (11, 55, 57, 12), (12, 57, 59, 13), (13, 59, 61, 14), (14, 61, 63, 15), (15, 63, 65, 16), (16, 65, 67, 17), (17, 67, 69, 18), (18, 69, 71, 19), (19, 71, 73, 20), (20, 73, 75, 21), (21, 75, 77, 22), (22, 77, 79, 23), (23, 79, 81, 24), (24, 81, 82, 98, 25), (25, 98, 82, 84, 26), (26, 84, 86, 27), (27, 86, 88, 28), (28, 88, 90, 29), (29, 90, 92, 30), (30, 92, 94, 31), (0, 33, 35, 1), (1, 35, 37, 2), (0, 1, 2, 3, 4, 5, 6, 7, 8, 9, 10, 11, 12, 13, 14, 15, 16, 17, 18, 19, 20, 21, 22, 23, 24, 25, 26, 27, 28, 29, 30, 31), (35, 33, 32, 34), (37, 35, 34, 36), (39, 37, 36, 38), (41, 39, 38, 40), (43, 41, 40, 42), (45, 43, 42, 44), (47, 45, 44, 46), (49, 47, 46, 48), (51, 49, 48, 50), (53, 51, 50, 52), (55, 53, 52, 54), (57, 55, 54, 56), (59, 57, 56, 58), (61, 59, 58, 60), (63, 61, 60, 62), (65, 63, 62, 64), (67, 65, 64, 66), (69, 67, 66, 68), (71, 69, 68, 70), (73, 71, 70, 72), (75, 73, 72, 74), (77, 75, 74, 76), (79, 77, 76, 78), (81, 79, 78, 80), (34, 32, 93, 91, 89, 87, 85, 83, 97, 95, 99, 96, 80, 78, 76, 74, 72, 70, 68, 66, 64, 62, 60, 58, 56, 54, 52, 50, 48, 46, 44, 42, 40, 38, 36), (82, 81, 80, 96), (86, 84, 83, 85), (88, 86, 85, 87), (90, 88, 87, 89), (92, 90, 89, 91), (94, 92, 91, 93), (33, 94, 93, 32), (82, 96, 99, 95, 97), (84, 82, 97, 83)])
_uv = me_cylinder_001.uv_layers.new(name='UVMap')
_uv.uv.foreach_set('vector', [0.03125, 0.5, 0.03125, 0.9659, 0.0, 0.9659, 0.0, 0.5, 0.9375, 0.5, 0.9375, 0.9659, 0.9062, 0.9659, 0.9062, 0.5, 0.9062, 0.5, 0.9062, 0.9659, 0.875, 0.9659, 0.875, 0.5, 0.875, 0.5, 0.875, 0.9659, 0.8438, 0.9659, 0.8438, 0.5, 0.8438, 0.5, 0.8438, 0.9659, 0.8125, 0.9659, 0.8125, 0.5, 0.8125, 0.5, 0.8125, 0.9659, 0.7813, 0.9659, 0.7812, 0.5, 0.7812, 0.5, 0.7812, 0.9659, 0.75, 0.9659, 0.75, 0.5, 0.75, 0.5, 0.75, 0.9659, 0.7187, 0.9659, 0.7188, 0.5, 0.7188, 0.5, 0.7188, 0.9659, 0.6875, 0.9659, 0.6875, 0.5, 0.6875, 0.5, 0.6875, 0.9659, 0.6562, 0.9659, 0.6562, 0.5, 0.6562, 0.5, 0.6562, 0.9659, 0.625, 0.9659, 0.625, 0.5, 0.625, 0.5, 0.625, 0.9659, 0.5938, 0.9659, 0.5938, 0.5, 0.5938, 0.5, 0.5938, 0.9659, 0.5625, 0.9659, 0.5625, 0.5, 0.5625, 0.5, 0.5625, 0.9659, 0.5312, 0.9659, 0.5312, 0.5, 0.5312, 0.5, 0.5312, 0.9659, 0.5, 0.9659, 0.5, 0.5, 0.5, 0.5, 0.5, 0.9659, 0.4687, 0.9659, 0.4688, 0.5, 0.4688, 0.5, 0.4688, 0.9659, 0.4375, 0.9659, 0.4375, 0.5, 0.4375, 0.5, 0.4375, 0.9659, 0.4062, 0.9659, 0.4062, 0.5, 0.4062, 0.5, 0.4062, 0.9659, 0.375, 0.9659, 0.375, 0.5, 0.375, 0.5, 0.375, 0.9659, 0.3438, 0.9659, 0.3438, 0.5, 0.3438, 0.5, 0.3438, 0.9659, 0.3125, 0.9659, 0.3125, 0.5, 0.3125, 0.5, 0.3125, 0.9659, 0.2812, 0.9659, 0.2812, 0.5, 0.2812, 0.5, 0.2812, 0.9659, 0.25, 0.9659, 0.25, 0.5, 0.25, 0.5, 0.25, 0.9659, 0.2188, 0.9659, 0.2188, 0.9193, 0.2188, 0.5, 0.2188, 0.5, 0.2188, 0.9193, 0.2188, 0.9659, 0.1875, 0.9659, 0.1875, 0.5, 0.1875, 0.5, 0.1875, 0.9659, 0.1562, 0.9659, 0.1562, 0.5, 0.1562, 0.5, 0.1562, 0.9659, 0.125, 0.9659, 0.125, 0.5, 0.125, 0.5, 0.125, 0.9659, 0.09375, 0.9659, 0.09375, 0.5, 0.09375, 0.5, 0.09375, 0.9659, 0.0625, 0.9659, 0.0625, 0.5, 0.0625, 0.5, 0.0625, 0.9659, 0.03125, 0.9659, 0.03125, 0.5, 1.0, 0.5, 1.0, 0.9659, 0.9688, 0.9659, 0.9688, 0.5, 0.9688, 0.5, 0.9688, 0.9659, 0.9375, 0.9659, 0.9375, 0.5, 0.75, 0.49, 0.7968, 0.4854, 0.8418, 0.4717, 0.8833, 0.4496, 0.9197, 0.4197, 0.9496, 0.3833, 0.9717, 0.3418, 0.9854, 0.2968, 0.99, 0.25, 0.9854, 0.2032, 0.9717, 0.1582, 0.9496, 0.1167, 0.9197, 0.08029, 0.8833, 0.05045, 0.8418, 0.02827, 0.7968, 0.01461, 0.75, 0.01, 0.7032, 0.01461, 0.6582, 0.02827, 0.6167, 0.05045, 0.5803, 0.08029, 0.5504, 0.1167, 0.5283, 0.1582, 0.5146, 0.2032, 0.51, 0.25, 0.5146, 0.2968, 0.5283, 0.3418, 0.5504, 0.3833, 0.5803, 0.4197, 0.6167, 0.4496, 0.6582, 0.4717, 0.7032, 0.4854, 0.2964, 0.4854, 0.2504, 0.49, 0.25, 0.4646, 0.2919, 0.4604, 0.3415, 0.4718, 0.2972, 0.4853, 0.2919, 0.4604, 0.3321, 0.4482, 0.383, 0.4497, 0.3422, 0.4716, 0.3321, 0.4482, 0.3692, 0.4284, 0.4194, 0.4199, 0.3836, 0.4493, 0.3692, 0.4284, 0.4017, 0.4017, 0.4493, 0.3836, 0.4199, 0.4194, 0.4017, 0.4017, 0.4284, 0.3692, 0.4716, 0.3422, 0.4497, 0.383, 0.4284, 0.3692, 0.4482, 0.3321, 0.4853, 0.2972, 0.4718, 0.3415, 0.4482, 0.3321, 0.4604, 0.2919, 0.49, 0.2504, 0.4854, 0.2964, 0.4604, 0.2919, 0.4646, 0.25, 0.4854, 0.2036, 0.49, 0.2496, 0.4646, 0.25, 0.4604, 0.2081, 0.4718, 0.1585, 0.4853, 0.2028, 0.4604, 0.2081, 0.4482, 0.1679, 0.4497, 0.117, 0.4716, 0.1578, 0.4482, 0.1679, 0.4284, 0.1308, 0.4199, 0.08059, 0.4493, 0.1164, 0.4284, 0.1308, 0.4017, 0.09827, 0.3836, 0.05069, 0.4194, 0.08005, 0.4017, 0.09827, 0.3692, 0.07159, 0.3422, 0.02845, 0.383, 0.05027, 0.3692, 0.07159, 0.3321, 0.05176, 0.2972, 0.01472, 0.3415, 0.02816, 0.3321, 0.05176, 0.2919, 0.03955, 0.2504, 0.01004, 0.2964, 0.01457, 0.2919, 0.03955, 0.25, 0.03543, 0.2036, 0.01457, 0.2496, 0.01004, 0.25, 0.03543, 0.2081, 0.03955, 0.1585, 0.02816, 0.2028, 0.01472, 0.2081, 0.03955, 0.1679, 0.05176, 0.117, 0.05027, 0.1578, 0.02845, 0.1679, 0.05176, 0.1308, 0.07159, 0.08059, 0.08005, 0.1164, 0.05069, 0.1308, 0.07159, 0.09827, 0.09827, 0.05069, 0.1164, 0.08005, 0.08059, 0.09827, 0.09827, 0.07159, 0.1308, 0.02845, 0.1578, 0.05027, 0.117, 0.07159, 0.1308, 0.05176, 0.1679, 0.01472, 0.2028, 0.02816, 0.1585, 0.05176, 0.1679, 0.03955, 0.2081, 0.01004, 0.2496, 0.01457, 0.2036, 0.03955, 0.2081, 0.03543, 0.25, 0.2919, 0.4604, 0.25, 0.4646, 0.2081, 0.4604, 0.1679, 0.4482, 0.1308, 0.4284, 0.09827, 0.4017, 0.07159, 0.3692, 0.05176, 0.3321, 0.04715, 0.3169, 0.04207, 0.2914, 0.03953, 0.2786, 0.03698, 0.2658, 0.03543, 0.25, 0.03955, 0.2081, 0.05176, 0.1679, 0.07159, 0.1308, 0.09827, 0.09827, 0.1308, 0.07159, 0.1679, 0.05176, 0.2081, 0.03955, 0.25, 0.03543, 0.2919, 0.03955, 0.3321, 0.05176, 0.3692, 0.07159, 0.4017, 0.09827, 0.4284, 0.1308, 0.4482, 0.1679, 0.4604, 0.2081, 0.4646, 0.25, 0.4604, 0.2919, 0.4482, 0.3321, 0.4284, 0.3692, 0.4017, 0.4017, 0.3692, 0.4284, 0.3321, 0.4482, 0.01457, 0.2964, 0.01004, 0.2504, 0.03543, 0.25, 0.03698, 0.2658, 0.05027, 0.383, 0.02845, 0.3422, 0.05176, 0.3321, 0.07159, 0.3692, 0.08005, 0.4194, 0.05069, 0.3836, 0.07159, 0.3692, 0.09827, 0.4017, 0.1164, 0.4493, 0.08059, 0.4199, 0.09827, 0.4017, 0.1308, 0.4284, 0.1578, 0.4716, 0.117, 0.4497, 0.1308, 0.4284, 0.1679, 0.4482, 0.2028, 0.4853, 0.1585, 0.4718, 0.1679, 0.4482, 0.2081, 0.4604, 0.2496, 0.49, 0.2036, 0.4854, 0.2081, 0.4604, 0.25, 0.4646, 0.01986, 0.2961, 0.03698, 0.2658, 0.03953, 0.2786, 0.04207, 0.2914, 0.04715, 0.3169, 0.02816, 0.3415, 0.01986, 0.2961, 0.04715, 0.3169, 0.05176, 0.3321])
me_cylinder_001.update()
me_circle = bpy.data.meshes.new('Circle')
me_circle.from_pydata([(-1.086, 1.0, 0.0), (-1.281, 0.9808, 0.0), (-1.468, 0.9239, 0.0), (-1.641, 0.8315, 0.0), (-1.793, 0.7071, 0.0), (-1.917, 0.5556, 0.0), (-2.009, 0.3827, 0.0), (-2.066, 0.1951, 0.0), (-2.086, 0.0, 0.0), (-2.066, -0.1951, 0.0), (-2.009, -0.3827, 0.0), (-1.917, -0.5556, 0.0), (-1.793, -0.7071, 0.0), (-1.641, -0.8315, 0.0), (-1.468, -0.9239, 0.0), (-1.281, -0.9808, 0.0), (-1.086, -1.0, 0.0), (-0.8904, -0.9808, 0.0), (-0.7028, -0.9239, 0.0), (-0.5299, -0.8315, 0.0), (-0.3784, -0.7071, 0.0), (-0.254, -0.5556, 0.0), (-0.1616, -0.3827, 0.0), (-0.1047, -0.1951, 0.0), (-0.0855, 0.0, 0.0), (-0.1047, 0.1951, 0.0), (-0.1616, 0.3827, 0.0), (-0.254, 0.5556, 0.0), (-0.3784, 0.7071, 0.0), (-0.5299, 0.8315, 0.0), (-0.7028, 0.9239, 0.0), (-0.8904, 0.9808, 0.0), (1.069, 1.0, 0.0), (0.874, 0.9808, 0.0), (0.6865, 0.9239, 0.0), (0.5136, 0.8315, 0.0), (0.362, 0.7071, 0.0), (0.2377, 0.5556, 0.0), (0.1453, 0.3827, 0.0), (0.08835, 0.1951, 0.0), (0.06914, 0.0, 0.0), (0.08835, -0.1951, 0.0), (0.1453, -0.3827, 0.0), (0.2377, -0.5556, 0.0), (0.362, -0.7071, 0.0), (0.5136, -0.8315, 0.0), (0.6865, -0.9239, 0.0), (0.874, -0.9808, 0.0), (1.069, -1.0, 0.0), (1.264, -0.9808, 0.0), (1.452, -0.9239, 0.0), (1.625, -0.8315, 0.0), (1.776, -0.7071, 0.0), (1.901, -0.5556, 0.0), (1.993, -0.3827, 0.0), (2.05, -0.1951, 0.0), (2.069, 0.0, 0.0), (2.05, 0.1951, 0.0), (1.993, 0.3827, 0.0), (1.901, 0.5556, 0.0), (1.776, 0.7071, 0.0), (1.625, 0.8315, 0.0), (1.452, 0.9239, 0.0), (1.264, 0.9808, 0.0)], [(1, 0), (2, 1), (3, 2), (4, 3), (5, 4), (6, 5), (7, 6), (8, 7), (9, 8), (10, 9), (11, 10), (12, 11), (13, 12), (14, 13), (15, 14), (16, 15), (17, 16), (18, 17), (19, 18), (20, 19), (21, 20), (22, 21), (23, 22), (24, 23), (25, 24), (26, 25), (27, 26), (28, 27), (29, 28), (30, 29), (31, 30), (0, 31), (33, 32), (34, 33), (35, 34), (36, 35), (37, 36), (38, 37), (39, 38), (40, 39), (41, 40), (42, 41), (43, 42), (44, 43), (45, 44), (46, 45), (47, 46), (48, 47), (49, 48), (50, 49), (51, 50), (52, 51), (53, 52), (54, 53), (55, 54), (56, 55), (57, 56), (58, 57), (59, 58), (60, 59), (61, 60), (62, 61), (63, 62), (32, 63)], [])
_uv = me_circle.uv_layers.new(name='UVMap')
_uv.uv.foreach_set('vector', [])
me_circle.update()

# ---- curves / text
cu_b_ziercurve = bpy.data.curves.new('BézierCurve', 'CURVE')
cu_b_ziercurve.dimensions = '3D'
_sp = cu_b_ziercurve.splines.new('BEZIER'); _sp.bezier_points.add(4)
_sp.bezier_points.foreach_set('co', [-0.6759, 0.274, -0.5701, 0.4219, -0.2713, 0.04787, -0.3882, -0.0115, 0.04586, -0.04343, 0.5224, -0.0175, 0.5615, 0.6486, -0.7885])
_sp.bezier_points.foreach_set('handle_left', [-0.9487, -0.06523, -1.127, 0.6791, 0.2542, 0.04734, -0.543, -0.4127, 0.004834, -0.1617, 0.4197, 0.1138, 0.1249, 0.4781, -0.4384])
_sp.bezier_points.foreach_set('handle_right', [-0.403, 0.6133, -0.01295, 0.1648, -0.7968, 0.04839, -0.2334, 0.3897, 0.08689, 0.07488, 0.6251, -0.1488, 0.9982, 0.8192, -1.139])
for _p, _l, _r in zip(_sp.bezier_points, ['ALIGNED', 'ALIGNED', 'ALIGNED', 'ALIGNED', 'ALIGNED'], ['ALIGNED', 'ALIGNED', 'ALIGNED', 'ALIGNED', 'ALIGNED']): _p.handle_left_type = _l; _p.handle_right_type = _r
_sp.order_u = 0
_sp.order_v = 0
cu_b_ziercurve.use_path = True
cu_b_ziercurve.fill_mode = 'FULL'

# ---- objects
ob_bottle = bpy.data.objects.new('bottle', me_cylinder)
ob_cork = bpy.data.objects.new('cork', me_cylinder_001)
ob_rope = bpy.data.objects.new('rope', me_circle)
ob_b_ziercurve = bpy.data.objects.new('BézierCurve', cu_b_ziercurve)

# ---- transforms, parenting, visibility, modifiers, constraints
ob_bottle.location = (0.0, 0.0, 0.0)
ob_cork.location = (0.0, 0.0, 1.992)
ob_rope.location = (0.0, 0.06628, 1.642)
ob_rope.scale = (0.05957, 0.05957, 0.05957)
_m = ob_rope.modifiers.new('Screw', 'SCREW')
_m.iterations = 22
_m.axis = 'Y'
_m.screw_offset = 3.5
_m = ob_rope.modifiers.new('Curve', 'CURVE')
_m.object = ob_b_ziercurve
_m.deform_axis = 'POS_Y'
ob_b_ziercurve.location = (0.0, 0.06628, 1.642)

# ---- collection membership
col_collection.objects.link(ob_bottle)
col_collection.objects.link(ob_cork)
col_collection.objects.link(ob_rope)
col_collection.objects.link(ob_b_ziercurve)

# ---- scene / render settings (as saved in the file)
scene.frame_start = 1; scene.frame_end = 250; scene.frame_set(1)
scene.render.engine = 'BLENDER_EEVEE_NEXT'
bpy.context.view_layer.update()

# ---- added for rendering (the .blend has no active camera and no usable light): camera, sun
cam_auto = bpy.data.cameras.new('AutoCamera')
cam_auto.lens = 50.0
cam_auto.sensor_width = 36.0
cam_auto.clip_end = 1000.0
ob_auto_camera = bpy.data.objects.new('AutoCamera', cam_auto)
scene.collection.objects.link(ob_auto_camera)
ob_auto_camera.location = (4.75504, -5.51969, 5.12119)
ob_auto_camera.rotation_euler = (1.09748, -7.21219e-08, 0.694738)
scene.camera = ob_auto_camera
light_auto_sun = bpy.data.lights.new('AutoSun', 'SUN')
light_auto_sun.energy = 3.0
light_auto_sun.angle = 0.0523599
ob_auto_sun = bpy.data.objects.new('AutoSun', light_auto_sun)
scene.collection.objects.link(ob_auto_sun)
ob_auto_sun.rotation_euler = (0.872665, 0.174533, 0.523599)
bpy.context.view_layer.update()
